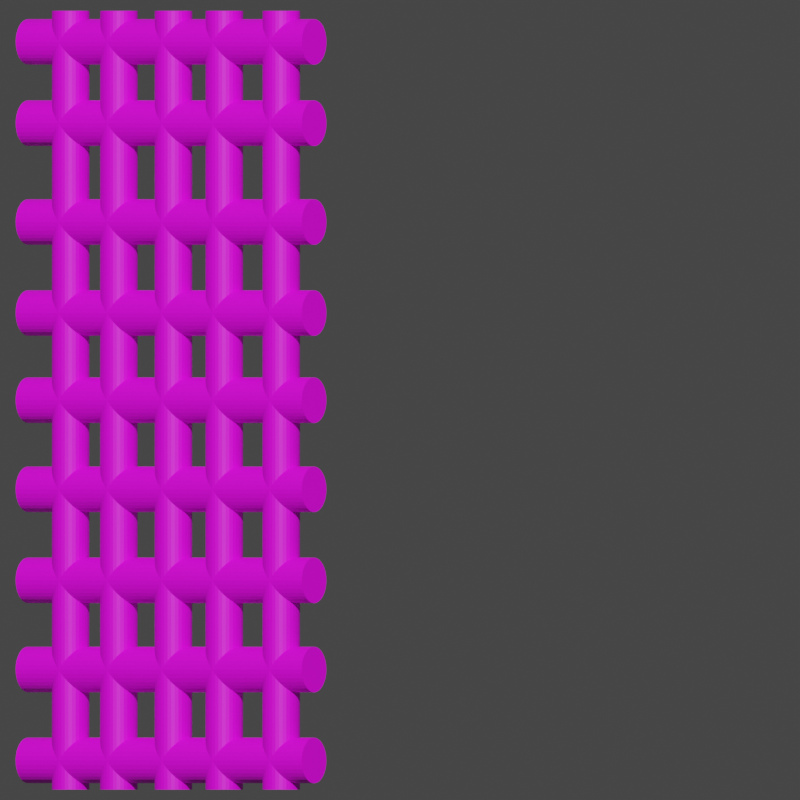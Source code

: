 # Source: dor.blend  (saved by Blender 3.4.6; exported with 4.5.12 LTS)
import bpy
from mathutils import Matrix  # noqa: F401  (used for matrix-valued properties, if any)

bpy.ops.wm.read_factory_settings(use_empty=True)
scene = bpy.context.scene
scene.name = 'Scene'

# ---- collections
col_collection = bpy.data.collections.new('Collection'); scene.collection.children.link(col_collection)

# ---- images (referenced by path relative to the original .blend; pixels are not part of the script)
import os
ASSET_DIR = os.environ.get("B2B_ASSET_DIR", "")  # directory of the original .blend (textures are referenced by path, not embedded)
HERE = os.path.dirname(os.path.abspath(__file__))  # packed textures are extracted next to this script under _unpacked/

def load_image(name, relpath, width, height, colorspace="sRGB"):
    """Load a texture the original file referenced (path relative to the .blend, or extracted next to this script)."""
    p = next((c for c in (os.path.join(HERE, relpath), os.path.join(ASSET_DIR, relpath)) if relpath and os.path.exists(c)), "")
    if p:
        img = bpy.data.images.load(p, check_existing=True)
        img.name = name
    else:  # same state as the original file: an image datablock whose file is absent (Cycles renders it pink)
        img = bpy.data.images.new(name, width, height)
        img.source = "FILE"
        img.filepath = "//" + (relpath or name)
    img.colorspace_settings.name = colorspace
    return img
img_0de74da3bcee217e5bac706608edf79f_jpg = load_image('0de74da3bcee217e5bac706608edf79f.jpg', '0de74da3bcee217e5bac706608edf79f.jpg', 1024, 1024, 'sRGB')

# ---- materials (node trees are filled in below, after node groups)
mat_13_001 = bpy.data.materials.new('13.001')

# ---- material node trees
mat_13_001.use_nodes = True; mat_13_001.node_tree.nodes.clear()
_N = mat_13_001.node_tree.nodes; _L = mat_13_001.node_tree.links
n0 = _N.new('ShaderNodeTexImage'); n0.name = 'Изображение-текстура'; n0.location = (-315, 315)
n0.image = img_0de74da3bcee217e5bac706608edf79f_jpg
n1 = _N.new('ShaderNodeOutputMaterial'); n1.name = 'Material Output'; n1.location = (500, 611)
n2 = _N.new('ShaderNodeBsdfPrincipled'); n2.name = 'Принципиальный BSDF'; n2.location = (10, 659)
n2.distribution = 'GGX'
n2.subsurface_method = 'RANDOM_WALK_SKIN'
n2.inputs[3].default_value = 1.45
n2.inputs[27].default_value = (0.0, 0.0, 0.0, 1.0)
n2.inputs[28].default_value = 1.0
_L.new(n0.outputs[0], n2.inputs[0])
_L.new(n2.outputs[0], n1.inputs[0])
n1.is_active_output = True

# ---- world
world_world = bpy.data.worlds.new('World'); scene.world = world_world
world_world.use_nodes = True; world_world.node_tree.nodes.clear()
_N = world_world.node_tree.nodes; _L = world_world.node_tree.links
n0 = _N.new('ShaderNodeOutputWorld'); n0.name = 'World Output'; n0.location = (300, 300)
n1 = _N.new('ShaderNodeBackground'); n1.name = 'Background'; n1.location = (10, 300)
n1.inputs[0].default_value = (0.05088, 0.05088, 0.05088, 1.0)
_L.new(n1.outputs[0], n0.inputs[0])
n0.is_active_output = True
world_world.color = (0.05088, 0.05088, 0.05088)
world_world.use_sun_shadow = False
world_world.sun_shadow_jitter_overblur = 0.0

# ---- cameras
cam_camera = bpy.data.cameras.new('Camera')
cam_camera.type = 'ORTHO'
cam_camera.clip_end = 100.0
cam_camera.ortho_scale = 0.2

# ---- lights
light_light = bpy.data.lights.new('Light', 'POINT')
light_light.transmission_factor = 0.0
light_light.energy = 1000.0
light_light.shadow_soft_size = 0.1
light_light.shadow_maximum_resolution = 0.006
light_light.use_absolute_resolution = True

# ---- meshes
me_012 = bpy.data.meshes.new('Цилиндр.012')
me_012.from_pydata([(0.0, 1.0, -1.0), (0.0, 1.0, 1.0), (0.1951, 0.9808, -1.0), (0.1951, 0.9808, 1.0), (0.3827, 0.9239, -1.0), (0.3827, 0.9239, 1.0), (0.5556, 0.8315, -1.0), (0.5556, 0.8315, 1.0), (0.7071, 0.7071, -1.0), (0.7071, 0.7071, 1.0), (0.8315, 0.5556, -1.0), (0.8315, 0.5556, 1.0), (0.9239, 0.3827, -1.0), (0.9239, 0.3827, 1.0), (0.9808, 0.1951, -1.0), (0.9808, 0.1951, 1.0), (1.0, 0.0, -1.0), (1.0, 0.0, 1.0), (0.9808, -0.1951, -1.0), (0.9808, -0.1951, 1.0), (0.9239, -0.3827, -1.0), (0.9239, -0.3827, 1.0), (0.8315, -0.5556, -1.0), (0.8315, -0.5556, 1.0), (0.7071, -0.7071, -1.0), (0.7071, -0.7071, 1.0), (0.5556, -0.8315, -1.0), (0.5556, -0.8315, 1.0), (0.3827, -0.9239, -1.0), (0.3827, -0.9239, 1.0), (0.1951, -0.9808, -1.0), (0.1951, -0.9808, 1.0), (0.0, -1.0, -1.0), (0.0, -1.0, 1.0), (-0.1951, -0.9808, -1.0), (-0.1951, -0.9808, 1.0), (-0.3827, -0.9239, -1.0), (-0.3827, -0.9239, 1.0), (-0.5556, -0.8315, -1.0), (-0.5556, -0.8315, 1.0), (-0.7071, -0.7071, -1.0), (-0.7071, -0.7071, 1.0), (-0.8315, -0.5556, -1.0), (-0.8315, -0.5556, 1.0), (-0.9239, -0.3827, -1.0), (-0.9239, -0.3827, 1.0), (-0.9808, -0.1951, -1.0), (-0.9808, -0.1951, 1.0), (-1.0, 0.0, -1.0), (-1.0, 0.0, 1.0), (-0.9808, 0.1951, -1.0), (-0.9808, 0.1951, 1.0), (-0.9239, 0.3827, -1.0), (-0.9239, 0.3827, 1.0), (-0.8315, 0.5556, -1.0), (-0.8315, 0.5556, 1.0), (-0.7071, 0.7071, -1.0), (-0.7071, 0.7071, 1.0), (-0.5556, 0.8315, -1.0), (-0.5556, 0.8315, 1.0), (-0.3827, 0.9239, -1.0), (-0.3827, 0.9239, 1.0), (-0.1951, 0.9808, -1.0), (-0.1951, 0.9808, 1.0), (-5.139e-15, 17.1, -0.6019), (2.455e-15, -17.1, -0.6019), (0.1951, 17.1, -0.6038), (0.1951, -17.1, -0.6038), (0.3827, 17.1, -0.6095), (0.3827, -17.1, -0.6095), (0.5556, 17.1, -0.6187), (0.5556, -17.1, -0.6187), (0.7071, 17.1, -0.6311), (0.7071, -17.1, -0.6311), (0.8315, 17.1, -0.6462), (0.8315, -17.1, -0.6462), (0.9239, 17.1, -0.6634), (0.9239, -17.1, -0.6634), (0.9808, 17.1, -0.6821), (0.9808, -17.1, -0.6821), (1.0, 17.1, -0.7015), (1.0, -17.1, -0.7015), (0.9808, 17.1, -0.7209), (0.9808, -17.1, -0.7209), (0.9239, 17.1, -0.7396), (0.9239, -17.1, -0.7396), (0.8315, 17.1, -0.7568), (0.8315, -17.1, -0.7568), (0.7071, 17.1, -0.7719), (0.7071, -17.1, -0.7719), (0.5556, 17.1, -0.7843), (0.5556, -17.1, -0.7843), (0.3827, 17.1, -0.7935), (0.3827, -17.1, -0.7935), (0.1951, 17.1, -0.7992), (0.1951, -17.1, -0.7992), (-5.583e-15, 17.1, -0.8011), (2.011e-15, -17.1, -0.8011), (-0.1951, 17.1, -0.7992), (-0.1951, -17.1, -0.7992), (-0.3827, 17.1, -0.7935), (-0.3827, -17.1, -0.7935), (-0.5556, 17.1, -0.7843), (-0.5556, -17.1, -0.7843), (-0.7071, 17.1, -0.7719), (-0.7071, -17.1, -0.7719), (-0.8315, 17.1, -0.7568), (-0.8315, -17.1, -0.7568), (-0.9239, 17.1, -0.7396), (-0.9239, -17.1, -0.7396), (-0.9808, 17.1, -0.7209), (-0.9808, -17.1, -0.7209), (-1.0, 17.1, -0.7015), (-1.0, -17.1, -0.7015), (-0.9808, 17.1, -0.6821), (-0.9808, -17.1, -0.6821), (-0.9239, 17.1, -0.6634), (-0.9239, -17.1, -0.6634), (-0.8315, 17.1, -0.6462), (-0.8315, -17.1, -0.6462), (-0.7071, 17.1, -0.6311), (-0.7071, -17.1, -0.6311), (-0.5556, 17.1, -0.6187), (-0.5556, -17.1, -0.6187), (-0.3827, 17.1, -0.6095), (-0.3827, -17.1, -0.6095), (-0.1951, 17.1, -0.6038), (-0.1951, -17.1, -0.6038), (-4.387e-15, 17.1, -0.2647), (3.207e-15, -17.1, -0.2647), (0.1951, 17.1, -0.2667), (0.1951, -17.1, -0.2667), (0.3827, 17.1, -0.2723), (0.3827, -17.1, -0.2723), (0.5556, 17.1, -0.2815), (0.5556, -17.1, -0.2815), (0.7071, 17.1, -0.2939), (0.7071, -17.1, -0.2939), (0.8315, 17.1, -0.309), (0.8315, -17.1, -0.309), (0.9239, 17.1, -0.3262), (0.9239, -17.1, -0.3262), (0.9808, 17.1, -0.3449), (0.9808, -17.1, -0.3449), (1.0, 17.1, -0.3643), (1.0, -17.1, -0.3643), (0.9808, 17.1, -0.3838), (0.9808, -17.1, -0.3838), (0.9239, 17.1, -0.4025), (0.9239, -17.1, -0.4025), (0.8315, 17.1, -0.4197), (0.8315, -17.1, -0.4197), (0.7071, 17.1, -0.4348), (0.7071, -17.1, -0.4348), (0.5556, 17.1, -0.4472), (0.5556, -17.1, -0.4472), (0.3827, 17.1, -0.4564), (0.3827, -17.1, -0.4564), (0.1951, 17.1, -0.462), (0.1951, -17.1, -0.462), (-4.831e-15, 17.1, -0.4639), (2.762e-15, -17.1, -0.4639), (-0.1951, 17.1, -0.462), (-0.1951, -17.1, -0.462), (-0.3827, 17.1, -0.4564), (-0.3827, -17.1, -0.4564), (-0.5556, 17.1, -0.4472), (-0.5556, -17.1, -0.4472), (-0.7071, 17.1, -0.4348), (-0.7071, -17.1, -0.4348), (-0.8315, 17.1, -0.4197), (-0.8315, -17.1, -0.4197), (-0.9239, 17.1, -0.4025), (-0.9239, -17.1, -0.4025), (-0.9808, 17.1, -0.3838), (-0.9808, -17.1, -0.3838), (-1.0, 17.1, -0.3643), (-1.0, -17.1, -0.3643), (-0.9808, 17.1, -0.3449), (-0.9808, -17.1, -0.3449), (-0.9239, 17.1, -0.3262), (-0.9239, -17.1, -0.3262), (-0.8315, 17.1, -0.309), (-0.8315, -17.1, -0.309), (-0.7071, 17.1, -0.2939), (-0.7071, -17.1, -0.2939), (-0.5556, 17.1, -0.2815), (-0.5556, -17.1, -0.2815), (-0.3827, 17.1, -0.2723), (-0.3827, -17.1, -0.2723), (-0.1951, 17.1, -0.2667), (-0.1951, -17.1, -0.2667), (-3.537e-15, 17.1, 0.1165), (4.057e-15, -17.1, 0.1165), (0.1951, 17.1, 0.1146), (0.1951, -17.1, 0.1146), (0.3827, 17.1, 0.109), (0.3827, -17.1, 0.109), (0.5556, 17.1, 0.09976), (0.5556, -17.1, 0.09976), (0.7071, 17.1, 0.08737), (0.7071, -17.1, 0.08737), (0.8315, 17.1, 0.07228), (0.8315, -17.1, 0.07228), (0.9239, 17.1, 0.05506), (0.9239, -17.1, 0.05506), (0.9808, 17.1, 0.03638), (0.9808, -17.1, 0.03638), (1.0, 17.1, 0.01695), (1.0, -17.1, 0.01695), (0.9808, 17.1, -0.002484), (0.9808, -17.1, -0.002484), (0.9239, 17.1, -0.02117), (0.9239, -17.1, -0.02117), (0.8315, 17.1, -0.03839), (0.8315, -17.1, -0.03839), (0.7071, 17.1, -0.05348), (0.7071, -17.1, -0.05348), (0.5556, 17.1, -0.06587), (0.5556, -17.1, -0.06587), (0.3827, 17.1, -0.07507), (0.3827, -17.1, -0.07507), (0.1951, 17.1, -0.08074), (0.1951, -17.1, -0.08074), (-3.981e-15, 17.1, -0.08265), (3.613e-15, -17.1, -0.08265), (-0.1951, 17.1, -0.08074), (-0.1951, -17.1, -0.08074), (-0.3827, 17.1, -0.07507), (-0.3827, -17.1, -0.07507), (-0.5556, 17.1, -0.06587), (-0.5556, -17.1, -0.06587), (-0.7071, 17.1, -0.05348), (-0.7071, -17.1, -0.05348), (-0.8315, 17.1, -0.03839), (-0.8315, -17.1, -0.03839), (-0.9239, 17.1, -0.02117), (-0.9239, -17.1, -0.02117), (-0.9808, 17.1, -0.002484), (-0.9808, -17.1, -0.002484), (-1.0, 17.1, 0.01695), (-1.0, -17.1, 0.01695), (-0.9808, 17.1, 0.03638), (-0.9808, -17.1, 0.03638), (-0.9239, 17.1, 0.05506), (-0.9239, -17.1, 0.05506), (-0.8315, 17.1, 0.07228), (-0.8315, -17.1, 0.07228), (-0.7071, 17.1, 0.08737), (-0.7071, -17.1, 0.08737), (-0.5556, 17.1, 0.09976), (-0.5556, -17.1, 0.09976), (-0.3827, 17.1, 0.109), (-0.3827, -17.1, 0.109), (-0.1951, 17.1, 0.1146), (-0.1951, -17.1, 0.1146), (-2.744e-15, 17.1, 0.4724), (4.85e-15, -17.1, 0.4724), (0.1951, 17.1, 0.4705), (0.1951, -17.1, 0.4705), (0.3827, 17.1, 0.4648), (0.3827, -17.1, 0.4648), (0.5556, 17.1, 0.4556), (0.5556, -17.1, 0.4556), (0.7071, 17.1, 0.4432), (0.7071, -17.1, 0.4432), (0.8315, 17.1, 0.4282), (0.8315, -17.1, 0.4282), (0.9239, 17.1, 0.4109), (0.9239, -17.1, 0.4109), (0.9808, 17.1, 0.3923), (0.9808, -17.1, 0.3923), (1.0, 17.1, 0.3728), (1.0, -17.1, 0.3728), (0.9808, 17.1, 0.3534), (0.9808, -17.1, 0.3534), (0.9239, 17.1, 0.3347), (0.9239, -17.1, 0.3347), (0.8315, 17.1, 0.3175), (0.8315, -17.1, 0.3175), (0.7071, 17.1, 0.3024), (0.7071, -17.1, 0.3024), (0.5556, 17.1, 0.29), (0.5556, -17.1, 0.29), (0.3827, 17.1, 0.2808), (0.3827, -17.1, 0.2808), (0.1951, 17.1, 0.2751), (0.1951, -17.1, 0.2751), (-3.188e-15, 17.1, 0.2732), (4.406e-15, -17.1, 0.2732), (-0.1951, 17.1, 0.2751), (-0.1951, -17.1, 0.2751), (-0.3827, 17.1, 0.2808), (-0.3827, -17.1, 0.2808), (-0.5556, 17.1, 0.29), (-0.5556, -17.1, 0.29), (-0.7071, 17.1, 0.3024), (-0.7071, -17.1, 0.3024), (-0.8315, 17.1, 0.3175), (-0.8315, -17.1, 0.3175), (-0.9239, 17.1, 0.3347), (-0.9239, -17.1, 0.3347), (-0.9808, 17.1, 0.3534), (-0.9808, -17.1, 0.3534), (-1.0, 17.1, 0.3728), (-1.0, -17.1, 0.3728), (-0.9808, 17.1, 0.3923), (-0.9808, -17.1, 0.3923), (-0.9239, 17.1, 0.4109), (-0.9239, -17.1, 0.4109), (-0.8315, 17.1, 0.4282), (-0.8315, -17.1, 0.4282), (-0.7071, 17.1, 0.4432), (-0.7071, -17.1, 0.4432), (-0.5556, 17.1, 0.4556), (-0.5556, -17.1, 0.4556), (-0.3827, 17.1, 0.4648), (-0.3827, -17.1, 0.4648), (-0.1951, 17.1, 0.4705), (-0.1951, -17.1, 0.4705), (-1.856e-15, 17.1, 0.8707), (5.738e-15, -17.1, 0.8707), (0.1951, 17.1, 0.8687), (0.1951, -17.1, 0.8687), (0.3827, 17.1, 0.8631), (0.3827, -17.1, 0.8631), (0.5556, 17.1, 0.8539), (0.5556, -17.1, 0.8539), (0.7071, 17.1, 0.8415), (0.7071, -17.1, 0.8415), (0.8315, 17.1, 0.8264), (0.8315, -17.1, 0.8264), (0.9239, 17.1, 0.8092), (0.9239, -17.1, 0.8092), (0.9808, 17.1, 0.7905), (0.9808, -17.1, 0.7905), (1.0, 17.1, 0.7711), (1.0, -17.1, 0.7711), (0.9808, 17.1, 0.7516), (0.9808, -17.1, 0.7516), (0.9239, 17.1, 0.7329), (0.9239, -17.1, 0.7329), (0.8315, 17.1, 0.7157), (0.8315, -17.1, 0.7157), (0.7071, 17.1, 0.7006), (0.7071, -17.1, 0.7006), (0.5556, 17.1, 0.6882), (0.5556, -17.1, 0.6882), (0.3827, 17.1, 0.679), (0.3827, -17.1, 0.679), (0.1951, 17.1, 0.6734), (0.1951, -17.1, 0.6734), (-2.3e-15, 17.1, 0.6715), (5.294e-15, -17.1, 0.6715), (-0.1951, 17.1, 0.6734), (-0.1951, -17.1, 0.6734), (-0.3827, 17.1, 0.679), (-0.3827, -17.1, 0.679), (-0.5556, 17.1, 0.6882), (-0.5556, -17.1, 0.6882), (-0.7071, 17.1, 0.7006), (-0.7071, -17.1, 0.7006), (-0.8315, 17.1, 0.7157), (-0.8315, -17.1, 0.7157), (-0.9239, 17.1, 0.7329), (-0.9239, -17.1, 0.7329), (-0.9808, 17.1, 0.7516), (-0.9808, -17.1, 0.7516), (-1.0, 17.1, 0.7711), (-1.0, -17.1, 0.7711), (-0.9808, 17.1, 0.7905), (-0.9808, -17.1, 0.7905), (-0.9239, 17.1, 0.8092), (-0.9239, -17.1, 0.8092), (-0.8315, 17.1, 0.8264), (-0.8315, -17.1, 0.8264), (-0.7071, 17.1, 0.8415), (-0.7071, -17.1, 0.8415), (-0.5556, 17.1, 0.8539), (-0.5556, -17.1, 0.8539), (-0.3827, 17.1, 0.8631), (-0.3827, -17.1, 0.8631), (-0.1951, 17.1, 0.8687), (-0.1951, -17.1, 0.8687), (3.495e-15, -14.74, -1.0), (3.495e-15, -14.74, 1.0), (0.1951, -14.76, -1.0), (0.1951, -14.76, 1.0), (0.3827, -14.81, -1.0), (0.3827, -14.81, 1.0), (0.5556, -14.91, -1.0), (0.5556, -14.91, 1.0), (0.7071, -15.03, -1.0), (0.7071, -15.03, 1.0), (0.8315, -15.18, -1.0), (0.8315, -15.18, 1.0), (0.9239, -15.36, -1.0), (0.9239, -15.36, 1.0), (0.9808, -15.54, -1.0), (0.9808, -15.54, 1.0), (1.0, -15.74, -1.0), (1.0, -15.74, 1.0), (0.9808, -15.93, -1.0), (0.9808, -15.93, 1.0), (0.9239, -16.12, -1.0), (0.9239, -16.12, 1.0), (0.8315, -16.29, -1.0), (0.8315, -16.29, 1.0), (0.7071, -16.45, -1.0), (0.7071, -16.45, 1.0), (0.5556, -16.57, -1.0), (0.5556, -16.57, 1.0), (0.3827, -16.66, -1.0), (0.3827, -16.66, 1.0), (0.1951, -16.72, -1.0), (0.1951, -16.72, 1.0), (3.495e-15, -16.74, -1.0), (3.495e-15, -16.74, 1.0), (-0.1951, -16.72, -1.0), (-0.1951, -16.72, 1.0), (-0.3827, -16.66, -1.0), (-0.3827, -16.66, 1.0), (-0.5556, -16.57, -1.0), (-0.5556, -16.57, 1.0), (-0.7071, -16.45, -1.0), (-0.7071, -16.45, 1.0), (-0.8315, -16.29, -1.0), (-0.8315, -16.29, 1.0), (-0.9239, -16.12, -1.0), (-0.9239, -16.12, 1.0), (-0.9808, -15.93, -1.0), (-0.9808, -15.93, 1.0), (-1.0, -15.74, -1.0), (-1.0, -15.74, 1.0), (-0.9808, -15.54, -1.0), (-0.9808, -15.54, 1.0), (-0.9239, -15.36, -1.0), (-0.9239, -15.36, 1.0), (-0.8315, -15.18, -1.0), (-0.8315, -15.18, 1.0), (-0.7071, -15.03, -1.0), (-0.7071, -15.03, 1.0), (-0.5556, -14.91, -1.0), (-0.5556, -14.91, 1.0), (-0.3827, -14.81, -1.0), (-0.3827, -14.81, 1.0), (-0.1951, -14.76, -1.0), (-0.1951, -14.76, 1.0), (-3.514e-15, 16.82, -1.0), (-3.514e-15, 16.82, 1.0), (0.1951, 16.8, -1.0), (0.1951, 16.8, 1.0), (0.3827, 16.75, -1.0), (0.3827, 16.75, 1.0), (0.5556, 16.66, -1.0), (0.5556, 16.66, 1.0), (0.7071, 16.53, -1.0), (0.7071, 16.53, 1.0), (0.8315, 16.38, -1.0), (0.8315, 16.38, 1.0), (0.9239, 16.21, -1.0), (0.9239, 16.21, 1.0), (0.9808, 16.02, -1.0), (0.9808, 16.02, 1.0), (1.0, 15.82, -1.0), (1.0, 15.82, 1.0), (0.9808, 15.63, -1.0), (0.9808, 15.63, 1.0), (0.9239, 15.44, -1.0), (0.9239, 15.44, 1.0), (0.8315, 15.27, -1.0), (0.8315, 15.27, 1.0), (0.7071, 15.12, -1.0), (0.7071, 15.12, 1.0), (0.5556, 14.99, -1.0), (0.5556, 14.99, 1.0), (0.3827, 14.9, -1.0), (0.3827, 14.9, 1.0), (0.1951, 14.84, -1.0), (0.1951, 14.84, 1.0), (-3.514e-15, 14.82, -1.0), (-3.514e-15, 14.82, 1.0), (-0.1951, 14.84, -1.0), (-0.1951, 14.84, 1.0), (-0.3827, 14.9, -1.0), (-0.3827, 14.9, 1.0), (-0.5556, 14.99, -1.0), (-0.5556, 14.99, 1.0), (-0.7071, 15.12, -1.0), (-0.7071, 15.12, 1.0), (-0.8315, 15.27, -1.0), (-0.8315, 15.27, 1.0), (-0.9239, 15.44, -1.0), (-0.9239, 15.44, 1.0), (-0.9808, 15.63, -1.0), (-0.9808, 15.63, 1.0), (-1.0, 15.82, -1.0), (-1.0, 15.82, 1.0), (-0.9808, 16.02, -1.0), (-0.9808, 16.02, 1.0), (-0.9239, 16.21, -1.0), (-0.9239, 16.21, 1.0), (-0.8315, 16.38, -1.0), (-0.8315, 16.38, 1.0), (-0.7071, 16.53, -1.0), (-0.7071, 16.53, 1.0), (-0.5556, 16.66, -1.0), (-0.5556, 16.66, 1.0), (-0.3827, 16.75, -1.0), (-0.3827, 16.75, 1.0), (-0.1951, 16.8, -1.0), (-0.1951, 16.8, 1.0), (-1.757e-15, 8.912, -1.0), (-1.757e-15, 8.912, 1.0), (0.1951, 8.893, -1.0), (0.1951, 8.893, 1.0), (0.3827, 8.836, -1.0), (0.3827, 8.836, 1.0), (0.5556, 8.743, -1.0), (0.5556, 8.743, 1.0), (0.7071, 8.619, -1.0), (0.7071, 8.619, 1.0), (0.8315, 8.467, -1.0), (0.8315, 8.467, 1.0), (0.9239, 8.295, -1.0), (0.9239, 8.295, 1.0), (0.9808, 8.107, -1.0), (0.9808, 8.107, 1.0), (1.0, 7.912, -1.0), (1.0, 7.912, 1.0), (0.9808, 7.717, -1.0), (0.9808, 7.717, 1.0), (0.9239, 7.529, -1.0), (0.9239, 7.529, 1.0), (0.8315, 7.356, -1.0), (0.8315, 7.356, 1.0), (0.7071, 7.205, -1.0), (0.7071, 7.205, 1.0), (0.5556, 7.08, -1.0), (0.5556, 7.08, 1.0), (0.3827, 6.988, -1.0), (0.3827, 6.988, 1.0), (0.1951, 6.931, -1.0), (0.1951, 6.931, 1.0), (-1.757e-15, 6.912, -1.0), (-1.757e-15, 6.912, 1.0), (-0.1951, 6.931, -1.0), (-0.1951, 6.931, 1.0), (-0.3827, 6.988, -1.0), (-0.3827, 6.988, 1.0), (-0.5556, 7.08, -1.0), (-0.5556, 7.08, 1.0), (-0.7071, 7.205, -1.0), (-0.7071, 7.205, 1.0), (-0.8315, 7.356, -1.0), (-0.8315, 7.356, 1.0), (-0.9239, 7.529, -1.0), (-0.9239, 7.529, 1.0), (-0.9808, 7.717, -1.0), (-0.9808, 7.717, 1.0), (-1.0, 7.912, -1.0), (-1.0, 7.912, 1.0), (-0.9808, 8.107, -1.0), (-0.9808, 8.107, 1.0), (-0.9239, 8.295, -1.0), (-0.9239, 8.295, 1.0), (-0.8315, 8.467, -1.0), (-0.8315, 8.467, 1.0), (-0.7071, 8.619, -1.0), (-0.7071, 8.619, 1.0), (-0.5556, 8.743, -1.0), (-0.5556, 8.743, 1.0), (-0.3827, 8.836, -1.0), (-0.3827, 8.836, 1.0), (-0.1951, 8.893, -1.0), (-0.1951, 8.893, 1.0), (1.738e-15, -6.827, -1.0), (1.738e-15, -6.827, 1.0), (0.1951, -6.846, -1.0), (0.1951, -6.846, 1.0), (0.3827, -6.903, -1.0), (0.3827, -6.903, 1.0), (0.5556, -6.995, -1.0), (0.5556, -6.995, 1.0), (0.7071, -7.12, -1.0), (0.7071, -7.12, 1.0), (0.8315, -7.271, -1.0), (0.8315, -7.271, 1.0), (0.9239, -7.444, -1.0), (0.9239, -7.444, 1.0), (0.9808, -7.632, -1.0), (0.9808, -7.632, 1.0), (1.0, -7.827, -1.0), (1.0, -7.827, 1.0), (0.9808, -8.022, -1.0), (0.9808, -8.022, 1.0), (0.9239, -8.209, -1.0), (0.9239, -8.209, 1.0), (0.8315, -8.382, -1.0), (0.8315, -8.382, 1.0), (0.7071, -8.534, -1.0), (0.7071, -8.534, 1.0), (0.5556, -8.658, -1.0), (0.5556, -8.658, 1.0), (0.3827, -8.751, -1.0), (0.3827, -8.751, 1.0), (0.1951, -8.808, -1.0), (0.1951, -8.808, 1.0), (1.738e-15, -8.827, -1.0), (1.738e-15, -8.827, 1.0), (-0.1951, -8.808, -1.0), (-0.1951, -8.808, 1.0), (-0.3827, -8.751, -1.0), (-0.3827, -8.751, 1.0), (-0.5556, -8.658, -1.0), (-0.5556, -8.658, 1.0), (-0.7071, -8.534, -1.0), (-0.7071, -8.534, 1.0), (-0.8315, -8.382, -1.0), (-0.8315, -8.382, 1.0), (-0.9239, -8.209, -1.0), (-0.9239, -8.209, 1.0), (-0.9808, -8.022, -1.0), (-0.9808, -8.022, 1.0), (-1.0, -7.827, -1.0), (-1.0, -7.827, 1.0), (-0.9808, -7.632, -1.0), (-0.9808, -7.632, 1.0), (-0.9239, -7.444, -1.0), (-0.9239, -7.444, 1.0), (-0.8315, -7.271, -1.0), (-0.8315, -7.271, 1.0), (-0.7071, -7.12, -1.0), (-0.7071, -7.12, 1.0), (-0.5556, -6.995, -1.0), (-0.5556, -6.995, 1.0), (-0.3827, -6.903, -1.0), (-0.3827, -6.903, 1.0), (-0.1951, -6.846, -1.0), (-0.1951, -6.846, 1.0), (2.701e-15, -11.17, -1.0), (2.701e-15, -11.17, 1.0), (0.1951, -11.18, -1.0), (0.1951, -11.18, 1.0), (0.3827, -11.24, -1.0), (0.3827, -11.24, 1.0), (0.5556, -11.33, -1.0), (0.5556, -11.33, 1.0), (0.7071, -11.46, -1.0), (0.7071, -11.46, 1.0), (0.8315, -11.61, -1.0), (0.8315, -11.61, 1.0), (0.9239, -11.78, -1.0), (0.9239, -11.78, 1.0), (0.9808, -11.97, -1.0), (0.9808, -11.97, 1.0), (1.0, -12.17, -1.0), (1.0, -12.17, 1.0), (0.9808, -12.36, -1.0), (0.9808, -12.36, 1.0), (0.9239, -12.55, -1.0), (0.9239, -12.55, 1.0), (0.8315, -12.72, -1.0), (0.8315, -12.72, 1.0), (0.7071, -12.87, -1.0), (0.7071, -12.87, 1.0), (0.5556, -13.0, -1.0), (0.5556, -13.0, 1.0), (0.3827, -13.09, -1.0), (0.3827, -13.09, 1.0), (0.1951, -13.15, -1.0), (0.1951, -13.15, 1.0), (2.701e-15, -13.17, -1.0), (2.701e-15, -13.17, 1.0), (-0.1951, -13.15, -1.0), (-0.1951, -13.15, 1.0), (-0.3827, -13.09, -1.0), (-0.3827, -13.09, 1.0), (-0.5556, -13.0, -1.0), (-0.5556, -13.0, 1.0), (-0.7071, -12.87, -1.0), (-0.7071, -12.87, 1.0), (-0.8315, -12.72, -1.0), (-0.8315, -12.72, 1.0), (-0.9239, -12.55, -1.0), (-0.9239, -12.55, 1.0), (-0.9808, -12.36, -1.0), (-0.9808, -12.36, 1.0), (-1.0, -12.17, -1.0), (-1.0, -12.17, 1.0), (-0.9808, -11.97, -1.0), (-0.9808, -11.97, 1.0), (-0.9239, -11.78, -1.0), (-0.9239, -11.78, 1.0), (-0.8315, -11.61, -1.0), (-0.8315, -11.61, 1.0), (-0.7071, -11.46, -1.0), (-0.7071, -11.46, 1.0), (-0.5556, -11.33, -1.0), (-0.5556, -11.33, 1.0), (-0.3827, -11.24, -1.0), (-0.3827, -11.24, 1.0), (-0.1951, -11.18, -1.0), (-0.1951, -11.18, 1.0), (8.501e-16, -2.828, -1.0), (8.501e-16, -2.828, 1.0), (0.1951, -2.848, -1.0), (0.1951, -2.848, 1.0), (0.3827, -2.904, -1.0), (0.3827, -2.904, 1.0), (0.5556, -2.997, -1.0), (0.5556, -2.997, 1.0), (0.7071, -3.121, -1.0), (0.7071, -3.121, 1.0), (0.8315, -3.273, -1.0), (0.8315, -3.273, 1.0), (0.9239, -3.446, -1.0), (0.9239, -3.446, 1.0), (0.9808, -3.633, -1.0), (0.9808, -3.633, 1.0), (1.0, -3.828, -1.0), (1.0, -3.828, 1.0), (0.9808, -4.023, -1.0), (0.9808, -4.023, 1.0), (0.9239, -4.211, -1.0), (0.9239, -4.211, 1.0), (0.8315, -4.384, -1.0), (0.8315, -4.384, 1.0), (0.7071, -4.535, -1.0), (0.7071, -4.535, 1.0), (0.5556, -4.66, -1.0), (0.5556, -4.66, 1.0), (0.3827, -4.752, -1.0), (0.3827, -4.752, 1.0), (0.1951, -4.809, -1.0), (0.1951, -4.809, 1.0), (8.501e-16, -4.828, -1.0), (8.501e-16, -4.828, 1.0), (-0.1951, -4.809, -1.0), (-0.1951, -4.809, 1.0), (-0.3827, -4.752, -1.0), (-0.3827, -4.752, 1.0), (-0.5556, -4.66, -1.0), (-0.5556, -4.66, 1.0), (-0.7071, -4.535, -1.0), (-0.7071, -4.535, 1.0), (-0.8315, -4.384, -1.0), (-0.8315, -4.384, 1.0), (-0.9239, -4.211, -1.0), (-0.9239, -4.211, 1.0), (-0.9808, -4.023, -1.0), (-0.9808, -4.023, 1.0), (-1.0, -3.828, -1.0), (-1.0, -3.828, 1.0), (-0.9808, -3.633, -1.0), (-0.9808, -3.633, 1.0), (-0.9239, -3.446, -1.0), (-0.9239, -3.446, 1.0), (-0.8315, -3.273, -1.0), (-0.8315, -3.273, 1.0), (-0.7071, -3.121, -1.0), (-0.7071, -3.121, 1.0), (-0.5556, -2.997, -1.0), (-0.5556, -2.997, 1.0), (-0.3827, -2.904, -1.0), (-0.3827, -2.904, 1.0), (-0.1951, -2.848, -1.0), (-0.1951, -2.848, 1.0), (-8.689e-16, 4.913, -1.0), (-8.689e-16, 4.913, 1.0), (0.1951, 4.894, -1.0), (0.1951, 4.894, 1.0), (0.3827, 4.837, -1.0), (0.3827, 4.837, 1.0), (0.5556, 4.745, -1.0), (0.5556, 4.745, 1.0), (0.7071, 4.62, -1.0), (0.7071, 4.62, 1.0), (0.8315, 4.469, -1.0), (0.8315, 4.469, 1.0), (0.9239, 4.296, -1.0), (0.9239, 4.296, 1.0), (0.9808, 4.108, -1.0), (0.9808, 4.108, 1.0), (1.0, 3.913, -1.0), (1.0, 3.913, 1.0), (0.9808, 3.718, -1.0), (0.9808, 3.718, 1.0), (0.9239, 3.531, -1.0), (0.9239, 3.531, 1.0), (0.8315, 3.358, -1.0), (0.8315, 3.358, 1.0), (0.7071, 3.206, -1.0), (0.7071, 3.206, 1.0), (0.5556, 3.082, -1.0), (0.5556, 3.082, 1.0), (0.3827, 2.99, -1.0), (0.3827, 2.99, 1.0), (0.1951, 2.933, -1.0), (0.1951, 2.933, 1.0), (-8.689e-16, 2.913, -1.0), (-8.689e-16, 2.913, 1.0), (-0.1951, 2.933, -1.0), (-0.1951, 2.933, 1.0), (-0.3827, 2.99, -1.0), (-0.3827, 2.99, 1.0), (-0.5556, 3.082, -1.0), (-0.5556, 3.082, 1.0), (-0.7071, 3.206, -1.0), (-0.7071, 3.206, 1.0), (-0.8315, 3.358, -1.0), (-0.8315, 3.358, 1.0), (-0.9239, 3.531, -1.0), (-0.9239, 3.531, 1.0), (-0.9808, 3.718, -1.0), (-0.9808, 3.718, 1.0), (-1.0, 3.913, -1.0), (-1.0, 3.913, 1.0), (-0.9808, 4.108, -1.0), (-0.9808, 4.108, 1.0), (-0.9239, 4.296, -1.0), (-0.9239, 4.296, 1.0), (-0.8315, 4.469, -1.0), (-0.8315, 4.469, 1.0), (-0.7071, 4.62, -1.0), (-0.7071, 4.62, 1.0), (-0.5556, 4.745, -1.0), (-0.5556, 4.745, 1.0), (-0.3827, 4.837, -1.0), (-0.3827, 4.837, 1.0), (-0.1951, 4.894, -1.0), (-0.1951, 4.894, 1.0), (-2.626e-15, 12.83, -1.0), (-2.626e-15, 12.83, 1.0), (0.1951, 12.81, -1.0), (0.1951, 12.81, 1.0), (0.3827, 12.75, -1.0), (0.3827, 12.75, 1.0), (0.5556, 12.66, -1.0), (0.5556, 12.66, 1.0), (0.7071, 12.53, -1.0), (0.7071, 12.53, 1.0), (0.8315, 12.38, -1.0), (0.8315, 12.38, 1.0), (0.9239, 12.21, -1.0), (0.9239, 12.21, 1.0), (0.9808, 12.02, -1.0), (0.9808, 12.02, 1.0), (1.0, 11.83, -1.0), (1.0, 11.83, 1.0), (0.9808, 11.63, -1.0), (0.9808, 11.63, 1.0), (0.9239, 11.44, -1.0), (0.9239, 11.44, 1.0), (0.8315, 11.27, -1.0), (0.8315, 11.27, 1.0), (0.7071, 11.12, -1.0), (0.7071, 11.12, 1.0), (0.5556, 10.99, -1.0), (0.5556, 10.99, 1.0), (0.3827, 10.9, -1.0), (0.3827, 10.9, 1.0), (0.1951, 10.84, -1.0), (0.1951, 10.84, 1.0), (-2.626e-15, 10.83, -1.0), (-2.626e-15, 10.83, 1.0), (-0.1951, 10.84, -1.0), (-0.1951, 10.84, 1.0), (-0.3827, 10.9, -1.0), (-0.3827, 10.9, 1.0), (-0.5556, 10.99, -1.0), (-0.5556, 10.99, 1.0), (-0.7071, 11.12, -1.0), (-0.7071, 11.12, 1.0), (-0.8315, 11.27, -1.0), (-0.8315, 11.27, 1.0), (-0.9239, 11.44, -1.0), (-0.9239, 11.44, 1.0), (-0.9808, 11.63, -1.0), (-0.9808, 11.63, 1.0), (-1.0, 11.83, -1.0), (-1.0, 11.83, 1.0), (-0.9808, 12.02, -1.0), (-0.9808, 12.02, 1.0), (-0.9239, 12.21, -1.0), (-0.9239, 12.21, 1.0), (-0.8315, 12.38, -1.0), (-0.8315, 12.38, 1.0), (-0.7071, 12.53, -1.0), (-0.7071, 12.53, 1.0), (-0.5556, 12.66, -1.0), (-0.5556, 12.66, 1.0), (-0.3827, 12.75, -1.0), (-0.3827, 12.75, 1.0), (-0.1951, 12.81, -1.0), (-0.1951, 12.81, 1.0)], [], [(0, 1, 3, 2), (2, 3, 5, 4), (4, 5, 7, 6), (6, 7, 9, 8), (8, 9, 11, 10), (10, 11, 13, 12), (12, 13, 15, 14), (14, 15, 17, 16), (16, 17, 19, 18), (18, 19, 21, 20), (20, 21, 23, 22), (22, 23, 25, 24), (24, 25, 27, 26), (26, 27, 29, 28), (28, 29, 31, 30), (30, 31, 33, 32), (32, 33, 35, 34), (34, 35, 37, 36), (36, 37, 39, 38), (38, 39, 41, 40), (40, 41, 43, 42), (42, 43, 45, 44), (44, 45, 47, 46), (46, 47, 49, 48), (48, 49, 51, 50), (50, 51, 53, 52), (52, 53, 55, 54), (54, 55, 57, 56), (56, 57, 59, 58), (58, 59, 61, 60), (3, 1, 63, 61, 59, 57, 55, 53, 51, 49, 47, 45, 43, 41, 39, 37, 35, 33, 31, 29, 27, 25, 23, 21, 19, 17, 15, 13, 11, 9, 7, 5), (60, 61, 63, 62), (62, 63, 1, 0), (0, 2, 4, 6, 8, 10, 12, 14, 16, 18, 20, 22, 24, 26, 28, 30, 32, 34, 36, 38, 40, 42, 44, 46, 48, 50, 52, 54, 56, 58, 60, 62), (64, 65, 67, 66), (66, 67, 69, 68), (68, 69, 71, 70), (70, 71, 73, 72), (72, 73, 75, 74), (74, 75, 77, 76), (76, 77, 79, 78), (78, 79, 81, 80), (80, 81, 83, 82), (82, 83, 85, 84), (84, 85, 87, 86), (86, 87, 89, 88), (88, 89, 91, 90), (90, 91, 93, 92), (92, 93, 95, 94), (94, 95, 97, 96), (96, 97, 99, 98), (98, 99, 101, 100), (100, 101, 103, 102), (102, 103, 105, 104), (104, 105, 107, 106), (106, 107, 109, 108), (108, 109, 111, 110), (110, 111, 113, 112), (112, 113, 115, 114), (114, 115, 117, 116), (116, 117, 119, 118), (118, 119, 121, 120), (120, 121, 123, 122), (122, 123, 125, 124), (67, 65, 127, 125, 123, 121, 119, 117, 115, 113, 111, 109, 107, 105, 103, 101, 99, 97, 95, 93, 91, 89, 87, 85, 83, 81, 79, 77, 75, 73, 71, 69), (124, 125, 127, 126), (126, 127, 65, 64), (64, 66, 68, 70, 72, 74, 76, 78, 80, 82, 84, 86, 88, 90, 92, 94, 96, 98, 100, 102, 104, 106, 108, 110, 112, 114, 116, 118, 120, 122, 124, 126), (128, 129, 131, 130), (130, 131, 133, 132), (132, 133, 135, 134), (134, 135, 137, 136), (136, 137, 139, 138), (138, 139, 141, 140), (140, 141, 143, 142), (142, 143, 145, 144), (144, 145, 147, 146), (146, 147, 149, 148), (148, 149, 151, 150), (150, 151, 153, 152), (152, 153, 155, 154), (154, 155, 157, 156), (156, 157, 159, 158), (158, 159, 161, 160), (160, 161, 163, 162), (162, 163, 165, 164), (164, 165, 167, 166), (166, 167, 169, 168), (168, 169, 171, 170), (170, 171, 173, 172), (172, 173, 175, 174), (174, 175, 177, 176), (176, 177, 179, 178), (178, 179, 181, 180), (180, 181, 183, 182), (182, 183, 185, 184), (184, 185, 187, 186), (186, 187, 189, 188), (131, 129, 191, 189, 187, 185, 183, 181, 179, 177, 175, 173, 171, 169, 167, 165, 163, 161, 159, 157, 155, 153, 151, 149, 147, 145, 143, 141, 139, 137, 135, 133), (188, 189, 191, 190), (190, 191, 129, 128), (128, 130, 132, 134, 136, 138, 140, 142, 144, 146, 148, 150, 152, 154, 156, 158, 160, 162, 164, 166, 168, 170, 172, 174, 176, 178, 180, 182, 184, 186, 188, 190), (192, 193, 195, 194), (194, 195, 197, 196), (196, 197, 199, 198), (198, 199, 201, 200), (200, 201, 203, 202), (202, 203, 205, 204), (204, 205, 207, 206), (206, 207, 209, 208), (208, 209, 211, 210), (210, 211, 213, 212), (212, 213, 215, 214), (214, 215, 217, 216), (216, 217, 219, 218), (218, 219, 221, 220), (220, 221, 223, 222), (222, 223, 225, 224), (224, 225, 227, 226), (226, 227, 229, 228), (228, 229, 231, 230), (230, 231, 233, 232), (232, 233, 235, 234), (234, 235, 237, 236), (236, 237, 239, 238), (238, 239, 241, 240), (240, 241, 243, 242), (242, 243, 245, 244), (244, 245, 247, 246), (246, 247, 249, 248), (248, 249, 251, 250), (250, 251, 253, 252), (195, 193, 255, 253, 251, 249, 247, 245, 243, 241, 239, 237, 235, 233, 231, 229, 227, 225, 223, 221, 219, 217, 215, 213, 211, 209, 207, 205, 203, 201, 199, 197), (252, 253, 255, 254), (254, 255, 193, 192), (192, 194, 196, 198, 200, 202, 204, 206, 208, 210, 212, 214, 216, 218, 220, 222, 224, 226, 228, 230, 232, 234, 236, 238, 240, 242, 244, 246, 248, 250, 252, 254), (256, 257, 259, 258), (258, 259, 261, 260), (260, 261, 263, 262), (262, 263, 265, 264), (264, 265, 267, 266), (266, 267, 269, 268), (268, 269, 271, 270), (270, 271, 273, 272), (272, 273, 275, 274), (274, 275, 277, 276), (276, 277, 279, 278), (278, 279, 281, 280), (280, 281, 283, 282), (282, 283, 285, 284), (284, 285, 287, 286), (286, 287, 289, 288), (288, 289, 291, 290), (290, 291, 293, 292), (292, 293, 295, 294), (294, 295, 297, 296), (296, 297, 299, 298), (298, 299, 301, 300), (300, 301, 303, 302), (302, 303, 305, 304), (304, 305, 307, 306), (306, 307, 309, 308), (308, 309, 311, 310), (310, 311, 313, 312), (312, 313, 315, 314), (314, 315, 317, 316), (259, 257, 319, 317, 315, 313, 311, 309, 307, 305, 303, 301, 299, 297, 295, 293, 291, 289, 287, 285, 283, 281, 279, 277, 275, 273, 271, 269, 267, 265, 263, 261), (316, 317, 319, 318), (318, 319, 257, 256), (256, 258, 260, 262, 264, 266, 268, 270, 272, 274, 276, 278, 280, 282, 284, 286, 288, 290, 292, 294, 296, 298, 300, 302, 304, 306, 308, 310, 312, 314, 316, 318), (320, 321, 323, 322), (322, 323, 325, 324), (324, 325, 327, 326), (326, 327, 329, 328), (328, 329, 331, 330), (330, 331, 333, 332), (332, 333, 335, 334), (334, 335, 337, 336), (336, 337, 339, 338), (338, 339, 341, 340), (340, 341, 343, 342), (342, 343, 345, 344), (344, 345, 347, 346), (346, 347, 349, 348), (348, 349, 351, 350), (350, 351, 353, 352), (352, 353, 355, 354), (354, 355, 357, 356), (356, 357, 359, 358), (358, 359, 361, 360), (360, 361, 363, 362), (362, 363, 365, 364), (364, 365, 367, 366), (366, 367, 369, 368), (368, 369, 371, 370), (370, 371, 373, 372), (372, 373, 375, 374), (374, 375, 377, 376), (376, 377, 379, 378), (378, 379, 381, 380), (323, 321, 383, 381, 379, 377, 375, 373, 371, 369, 367, 365, 363, 361, 359, 357, 355, 353, 351, 349, 347, 345, 343, 341, 339, 337, 335, 333, 331, 329, 327, 325), (380, 381, 383, 382), (382, 383, 321, 320), (320, 322, 324, 326, 328, 330, 332, 334, 336, 338, 340, 342, 344, 346, 348, 350, 352, 354, 356, 358, 360, 362, 364, 366, 368, 370, 372, 374, 376, 378, 380, 382), (384, 385, 387, 386), (386, 387, 389, 388), (388, 389, 391, 390), (390, 391, 393, 392), (392, 393, 395, 394), (394, 395, 397, 396), (396, 397, 399, 398), (398, 399, 401, 400), (400, 401, 403, 402), (402, 403, 405, 404), (404, 405, 407, 406), (406, 407, 409, 408), (408, 409, 411, 410), (410, 411, 413, 412), (412, 413, 415, 414), (414, 415, 417, 416), (416, 417, 419, 418), (418, 419, 421, 420), (420, 421, 423, 422), (422, 423, 425, 424), (424, 425, 427, 426), (426, 427, 429, 428), (428, 429, 431, 430), (430, 431, 433, 432), (432, 433, 435, 434), (434, 435, 437, 436), (436, 437, 439, 438), (438, 439, 441, 440), (440, 441, 443, 442), (442, 443, 445, 444), (387, 385, 447, 445, 443, 441, 439, 437, 435, 433, 431, 429, 427, 425, 423, 421, 419, 417, 415, 413, 411, 409, 407, 405, 403, 401, 399, 397, 395, 393, 391, 389), (444, 445, 447, 446), (446, 447, 385, 384), (384, 386, 388, 390, 392, 394, 396, 398, 400, 402, 404, 406, 408, 410, 412, 414, 416, 418, 420, 422, 424, 426, 428, 430, 432, 434, 436, 438, 440, 442, 444, 446), (448, 449, 451, 450), (450, 451, 453, 452), (452, 453, 455, 454), (454, 455, 457, 456), (456, 457, 459, 458), (458, 459, 461, 460), (460, 461, 463, 462), (462, 463, 465, 464), (464, 465, 467, 466), (466, 467, 469, 468), (468, 469, 471, 470), (470, 471, 473, 472), (472, 473, 475, 474), (474, 475, 477, 476), (476, 477, 479, 478), (478, 479, 481, 480), (480, 481, 483, 482), (482, 483, 485, 484), (484, 485, 487, 486), (486, 487, 489, 488), (488, 489, 491, 490), (490, 491, 493, 492), (492, 493, 495, 494), (494, 495, 497, 496), (496, 497, 499, 498), (498, 499, 501, 500), (500, 501, 503, 502), (502, 503, 505, 504), (504, 505, 507, 506), (506, 507, 509, 508), (451, 449, 511, 509, 507, 505, 503, 501, 499, 497, 495, 493, 491, 489, 487, 485, 483, 481, 479, 477, 475, 473, 471, 469, 467, 465, 463, 461, 459, 457, 455, 453), (508, 509, 511, 510), (510, 511, 449, 448), (448, 450, 452, 454, 456, 458, 460, 462, 464, 466, 468, 470, 472, 474, 476, 478, 480, 482, 484, 486, 488, 490, 492, 494, 496, 498, 500, 502, 504, 506, 508, 510), (512, 513, 515, 514), (514, 515, 517, 516), (516, 517, 519, 518), (518, 519, 521, 520), (520, 521, 523, 522), (522, 523, 525, 524), (524, 525, 527, 526), (526, 527, 529, 528), (528, 529, 531, 530), (530, 531, 533, 532), (532, 533, 535, 534), (534, 535, 537, 536), (536, 537, 539, 538), (538, 539, 541, 540), (540, 541, 543, 542), (542, 543, 545, 544), (544, 545, 547, 546), (546, 547, 549, 548), (548, 549, 551, 550), (550, 551, 553, 552), (552, 553, 555, 554), (554, 555, 557, 556), (556, 557, 559, 558), (558, 559, 561, 560), (560, 561, 563, 562), (562, 563, 565, 564), (564, 565, 567, 566), (566, 567, 569, 568), (568, 569, 571, 570), (570, 571, 573, 572), (515, 513, 575, 573, 571, 569, 567, 565, 563, 561, 559, 557, 555, 553, 551, 549, 547, 545, 543, 541, 539, 537, 535, 533, 531, 529, 527, 525, 523, 521, 519, 517), (572, 573, 575, 574), (574, 575, 513, 512), (512, 514, 516, 518, 520, 522, 524, 526, 528, 530, 532, 534, 536, 538, 540, 542, 544, 546, 548, 550, 552, 554, 556, 558, 560, 562, 564, 566, 568, 570, 572, 574), (576, 577, 579, 578), (578, 579, 581, 580), (580, 581, 583, 582), (582, 583, 585, 584), (584, 585, 587, 586), (586, 587, 589, 588), (588, 589, 591, 590), (590, 591, 593, 592), (592, 593, 595, 594), (594, 595, 597, 596), (596, 597, 599, 598), (598, 599, 601, 600), (600, 601, 603, 602), (602, 603, 605, 604), (604, 605, 607, 606), (606, 607, 609, 608), (608, 609, 611, 610), (610, 611, 613, 612), (612, 613, 615, 614), (614, 615, 617, 616), (616, 617, 619, 618), (618, 619, 621, 620), (620, 621, 623, 622), (622, 623, 625, 624), (624, 625, 627, 626), (626, 627, 629, 628), (628, 629, 631, 630), (630, 631, 633, 632), (632, 633, 635, 634), (634, 635, 637, 636), (579, 577, 639, 637, 635, 633, 631, 629, 627, 625, 623, 621, 619, 617, 615, 613, 611, 609, 607, 605, 603, 601, 599, 597, 595, 593, 591, 589, 587, 585, 583, 581), (636, 637, 639, 638), (638, 639, 577, 576), (576, 578, 580, 582, 584, 586, 588, 590, 592, 594, 596, 598, 600, 602, 604, 606, 608, 610, 612, 614, 616, 618, 620, 622, 624, 626, 628, 630, 632, 634, 636, 638), (640, 641, 643, 642), (642, 643, 645, 644), (644, 645, 647, 646), (646, 647, 649, 648), (648, 649, 651, 650), (650, 651, 653, 652), (652, 653, 655, 654), (654, 655, 657, 656), (656, 657, 659, 658), (658, 659, 661, 660), (660, 661, 663, 662), (662, 663, 665, 664), (664, 665, 667, 666), (666, 667, 669, 668), (668, 669, 671, 670), (670, 671, 673, 672), (672, 673, 675, 674), (674, 675, 677, 676), (676, 677, 679, 678), (678, 679, 681, 680), (680, 681, 683, 682), (682, 683, 685, 684), (684, 685, 687, 686), (686, 687, 689, 688), (688, 689, 691, 690), (690, 691, 693, 692), (692, 693, 695, 694), (694, 695, 697, 696), (696, 697, 699, 698), (698, 699, 701, 700), (643, 641, 703, 701, 699, 697, 695, 693, 691, 689, 687, 685, 683, 681, 679, 677, 675, 673, 671, 669, 667, 665, 663, 661, 659, 657, 655, 653, 651, 649, 647, 645), (700, 701, 703, 702), (702, 703, 641, 640), (640, 642, 644, 646, 648, 650, 652, 654, 656, 658, 660, 662, 664, 666, 668, 670, 672, 674, 676, 678, 680, 682, 684, 686, 688, 690, 692, 694, 696, 698, 700, 702), (704, 705, 707, 706), (706, 707, 709, 708), (708, 709, 711, 710), (710, 711, 713, 712), (712, 713, 715, 714), (714, 715, 717, 716), (716, 717, 719, 718), (718, 719, 721, 720), (720, 721, 723, 722), (722, 723, 725, 724), (724, 725, 727, 726), (726, 727, 729, 728), (728, 729, 731, 730), (730, 731, 733, 732), (732, 733, 735, 734), (734, 735, 737, 736), (736, 737, 739, 738), (738, 739, 741, 740), (740, 741, 743, 742), (742, 743, 745, 744), (744, 745, 747, 746), (746, 747, 749, 748), (748, 749, 751, 750), (750, 751, 753, 752), (752, 753, 755, 754), (754, 755, 757, 756), (756, 757, 759, 758), (758, 759, 761, 760), (760, 761, 763, 762), (762, 763, 765, 764), (707, 705, 767, 765, 763, 761, 759, 757, 755, 753, 751, 749, 747, 745, 743, 741, 739, 737, 735, 733, 731, 729, 727, 725, 723, 721, 719, 717, 715, 713, 711, 709), (764, 765, 767, 766), (766, 767, 705, 704), (704, 706, 708, 710, 712, 714, 716, 718, 720, 722, 724, 726, 728, 730, 732, 734, 736, 738, 740, 742, 744, 746, 748, 750, 752, 754, 756, 758, 760, 762, 764, 766), (768, 769, 771, 770), (770, 771, 773, 772), (772, 773, 775, 774), (774, 775, 777, 776), (776, 777, 779, 778), (778, 779, 781, 780), (780, 781, 783, 782), (782, 783, 785, 784), (784, 785, 787, 786), (786, 787, 789, 788), (788, 789, 791, 790), (790, 791, 793, 792), (792, 793, 795, 794), (794, 795, 797, 796), (796, 797, 799, 798), (798, 799, 801, 800), (800, 801, 803, 802), (802, 803, 805, 804), (804, 805, 807, 806), (806, 807, 809, 808), (808, 809, 811, 810), (810, 811, 813, 812), (812, 813, 815, 814), (814, 815, 817, 816), (816, 817, 819, 818), (818, 819, 821, 820), (820, 821, 823, 822), (822, 823, 825, 824), (824, 825, 827, 826), (826, 827, 829, 828), (771, 769, 831, 829, 827, 825, 823, 821, 819, 817, 815, 813, 811, 809, 807, 805, 803, 801, 799, 797, 795, 793, 791, 789, 787, 785, 783, 781, 779, 777, 775, 773), (828, 829, 831, 830), (830, 831, 769, 768), (768, 770, 772, 774, 776, 778, 780, 782, 784, 786, 788, 790, 792, 794, 796, 798, 800, 802, 804, 806, 808, 810, 812, 814, 816, 818, 820, 822, 824, 826, 828, 830), (832, 833, 835, 834), (834, 835, 837, 836), (836, 837, 839, 838), (838, 839, 841, 840), (840, 841, 843, 842), (842, 843, 845, 844), (844, 845, 847, 846), (846, 847, 849, 848), (848, 849, 851, 850), (850, 851, 853, 852), (852, 853, 855, 854), (854, 855, 857, 856), (856, 857, 859, 858), (858, 859, 861, 860), (860, 861, 863, 862), (862, 863, 865, 864), (864, 865, 867, 866), (866, 867, 869, 868), (868, 869, 871, 870), (870, 871, 873, 872), (872, 873, 875, 874), (874, 875, 877, 876), (876, 877, 879, 878), (878, 879, 881, 880), (880, 881, 883, 882), (882, 883, 885, 884), (884, 885, 887, 886), (886, 887, 889, 888), (888, 889, 891, 890), (890, 891, 893, 892), (835, 833, 895, 893, 891, 889, 887, 885, 883, 881, 879, 877, 875, 873, 871, 869, 867, 865, 863, 861, 859, 857, 855, 853, 851, 849, 847, 845, 843, 841, 839, 837), (892, 893, 895, 894), (894, 895, 833, 832), (832, 834, 836, 838, 840, 842, 844, 846, 848, 850, 852, 854, 856, 858, 860, 862, 864, 866, 868, 870, 872, 874, 876, 878, 880, 882, 884, 886, 888, 890, 892, 894)])
_uv = me_012.uv_layers.new(name='UVКарта')
_uv.uv.foreach_set('vector', [0.602, 0.3698, 0.642, 0.3701, 0.642, 0.374, 0.602, 0.3737, 0.602, 0.3737, 0.642, 0.374, 0.642, 0.3776, 0.6019, 0.3773, 0.6019, 0.3773, 0.642, 0.3776, 0.6419, 0.3809, 0.6019, 0.3806, 0.6019, 0.3806, 0.6419, 0.3809, 0.6419, 0.3837, 0.6019, 0.3834, 0.6434, 0.2875, 0.6835, 0.2878, 0.6834, 0.2911, 0.6434, 0.2908, 0.6434, 0.2908, 0.6834, 0.2911, 0.6834, 0.2947, 0.6434, 0.2944, 0.6434, 0.2944, 0.6834, 0.2947, 0.6834, 0.2986, 0.6433, 0.2983, 0.6433, 0.2983, 0.6834, 0.2986, 0.6833, 0.3025, 0.6433, 0.3022, 0.6433, 0.3022, 0.6833, 0.3025, 0.6833, 0.3063, 0.6433, 0.306, 0.6433, 0.306, 0.6833, 0.3063, 0.6833, 0.31, 0.6433, 0.3097, 0.6433, 0.3097, 0.6833, 0.31, 0.6833, 0.3132, 0.6432, 0.3129, 0.6432, 0.3129, 0.6833, 0.3132, 0.6832, 0.316, 0.6432, 0.3157, 0.2046, 0.2725, 0.2446, 0.2728, 0.2446, 0.276, 0.2046, 0.2757, 0.2046, 0.2757, 0.2446, 0.276, 0.2446, 0.2796, 0.2046, 0.2793, 0.2046, 0.2793, 0.2446, 0.2796, 0.2445, 0.2834, 0.2045, 0.2831, 0.2045, 0.2831, 0.2445, 0.2834, 0.2445, 0.2874, 0.2045, 0.2871, 0.2045, 0.2871, 0.2445, 0.2874, 0.2445, 0.2912, 0.2045, 0.2909, 0.2045, 0.2909, 0.2445, 0.2912, 0.2445, 0.2949, 0.2044, 0.2946, 0.2044, 0.2946, 0.2445, 0.2949, 0.2444, 0.2982, 0.2044, 0.2978, 0.2044, 0.2978, 0.2444, 0.2982, 0.2444, 0.301, 0.2044, 0.3006, 0.6437, 0.2593, 0.6837, 0.2597, 0.6837, 0.2629, 0.6436, 0.2626, 0.6436, 0.2626, 0.6837, 0.2629, 0.6836, 0.2665, 0.6436, 0.2662, 0.6436, 0.2662, 0.6836, 0.2665, 0.6836, 0.2704, 0.6436, 0.2701, 0.6436, 0.2701, 0.6836, 0.2704, 0.6836, 0.2743, 0.6435, 0.274, 0.6435, 0.274, 0.6836, 0.2743, 0.6835, 0.2782, 0.6435, 0.2778, 0.6435, 0.2778, 0.6835, 0.2782, 0.6835, 0.2818, 0.6435, 0.2815, 0.6435, 0.2815, 0.6835, 0.2818, 0.6835, 0.285, 0.6435, 0.2847, 0.6435, 0.2847, 0.6835, 0.285, 0.6835, 0.2878, 0.6434, 0.2875, 0.6021, 0.3552, 0.6421, 0.3555, 0.6421, 0.3588, 0.6021, 0.3585, 0.6021, 0.3585, 0.6421, 0.3588, 0.6421, 0.3624, 0.6021, 0.3621, 0.1856, 0.3802, 0.1817, 0.3801, 0.1779, 0.3793, 0.1742, 0.3778, 0.171, 0.3756, 0.1682, 0.3728, 0.1661, 0.3695, 0.1646, 0.3659, 0.1639, 0.362, 0.1639, 0.3581, 0.1647, 0.3543, 0.1662, 0.3507, 0.1684, 0.3474, 0.1712, 0.3447, 0.1745, 0.3425, 0.1782, 0.341, 0.182, 0.3403, 0.1859, 0.3403, 0.1898, 0.3411, 0.1934, 0.3427, 0.1966, 0.3449, 0.1994, 0.3477, 0.2015, 0.3509, 0.203, 0.3546, 0.2037, 0.3584, 0.2037, 0.3623, 0.2029, 0.3662, 0.2014, 0.3698, 0.1992, 0.373, 0.1964, 0.3758, 0.1931, 0.378, 0.1895, 0.3794, 0.6021, 0.3621, 0.6421, 0.3624, 0.642, 0.3662, 0.602, 0.3659, 0.602, 0.3659, 0.642, 0.3662, 0.642, 0.3701, 0.602, 0.3698, 0.2215, 0.3804, 0.2177, 0.3796, 0.2141, 0.3781, 0.2108, 0.3759, 0.2081, 0.3731, 0.2059, 0.3698, 0.2044, 0.3662, 0.2037, 0.3623, 0.2037, 0.3584, 0.2045, 0.3546, 0.2061, 0.351, 0.2083, 0.3477, 0.2111, 0.345, 0.2143, 0.3428, 0.218, 0.3413, 0.2218, 0.3406, 0.2258, 0.3406, 0.2296, 0.3414, 0.2332, 0.343, 0.2365, 0.3452, 0.2392, 0.348, 0.2414, 0.3512, 0.2428, 0.3549, 0.2436, 0.3587, 0.2435, 0.3627, 0.2427, 0.3665, 0.2412, 0.3701, 0.239, 0.3734, 0.2362, 0.3761, 0.2329, 0.3783, 0.2293, 0.3797, 0.2254, 0.3805, 0.1627, 0.5174, 0.8471, 0.5227, 0.847, 0.5266, 0.1626, 0.5213, 0.1626, 0.5213, 0.847, 0.5266, 0.847, 0.5304, 0.1626, 0.525, 0.1626, 0.525, 0.847, 0.5304, 0.847, 0.5338, 0.1626, 0.5285, 0.1626, 0.5285, 0.847, 0.5338, 0.8469, 0.5369, 0.1626, 0.5315, 0.1626, 0.5315, 0.8469, 0.5369, 0.8469, 0.5394, 0.1625, 0.534, 0.1625, 0.534, 0.8469, 0.5394, 0.8469, 0.5412, 0.1625, 0.5359, 0.1625, 0.5359, 0.8469, 0.5412, 0.8469, 0.5423, 0.1625, 0.537, 0.4838, 0.2284, 1.165, 0.2337, 1.165, 0.2341, 0.4838, 0.2288, 0.4838, 0.2288, 1.165, 0.2341, 1.165, 0.2345, 0.4838, 0.2292, 0.1634, 0.4192, 0.8478, 0.4246, 0.8478, 0.4257, 0.1634, 0.4204, 0.1634, 0.4204, 0.8478, 0.4257, 0.8478, 0.4276, 0.1634, 0.4222, 0.1634, 0.4222, 0.8478, 0.4276, 0.8478, 0.4301, 0.1634, 0.4247, 0.1634, 0.4247, 0.8478, 0.4301, 0.8478, 0.4331, 0.1634, 0.4278, 0.1634, 0.4278, 0.8478, 0.4331, 0.8477, 0.4365, 0.1633, 0.4312, 0.1633, 0.4312, 0.8477, 0.4365, 0.8477, 0.4403, 0.1633, 0.435, 0.1633, 0.435, 0.8477, 0.4403, 0.8477, 0.4442, 0.1633, 0.4389, 0.1633, 0.4389, 0.8477, 0.4442, 0.8476, 0.4481, 0.1633, 0.4428, 0.1633, 0.4428, 0.8476, 0.4481, 0.8476, 0.4519, 0.1632, 0.4465, 0.1632, 0.4465, 0.8476, 0.4519, 0.8476, 0.4553, 0.1632, 0.45, 0.1632, 0.45, 0.8476, 0.4553, 0.8476, 0.4584, 0.1632, 0.453, 0.1632, 0.453, 0.8476, 0.4584, 0.8475, 0.4608, 0.1632, 0.4555, 0.1632, 0.4555, 0.8475, 0.4608, 0.8475, 0.4627, 0.1631, 0.4574, 0.1631, 0.4574, 0.8475, 0.4627, 0.8475, 0.4638, 0.1631, 0.4585, 1.165, 0.2306, 0.4838, 0.2253, 0.4839, 0.2249, 1.165, 0.2302, 1.165, 0.2302, 0.4839, 0.2249, 0.4838, 0.2245, 1.165, 0.2298, 0.1628, 0.4978, 0.8472, 0.5031, 0.8472, 0.5042, 0.1628, 0.4989, 0.1628, 0.4989, 0.8472, 0.5042, 0.8472, 0.5061, 0.1628, 0.5007, 0.1628, 0.5007, 0.8472, 0.5061, 0.8472, 0.5086, 0.1628, 0.5032, 0.1628, 0.5032, 0.8472, 0.5086, 0.8471, 0.5116, 0.1628, 0.5063, 0.1628, 0.5063, 0.8471, 0.5116, 0.8471, 0.5151, 0.1627, 0.5097, 0.6182, 0.3474, 0.6221, 0.3474, 0.626, 0.3474, 0.6297, 0.3475, 0.6332, 0.3477, 0.6362, 0.3479, 0.6387, 0.3482, 0.6405, 0.3486, 0.6416, 0.349, 0.642, 0.3493, 0.6416, 0.3497, 0.6405, 0.3501, 0.6387, 0.3505, 0.6362, 0.3508, 0.6332, 0.351, 0.6297, 0.3512, 0.626, 0.3513, 0.6221, 0.3514, 0.6182, 0.3514, 0.6145, 0.3512, 0.611, 0.3511, 0.608, 0.3508, 0.6055, 0.3505, 0.6037, 0.3502, 0.6025, 0.3498, 0.6022, 0.3494, 0.6025, 0.349, 0.6037, 0.3487, 0.6055, 0.3483, 0.608, 0.348, 0.611, 0.3478, 0.6145, 0.3476, 0.1627, 0.5097, 0.8471, 0.5151, 0.8471, 0.5188, 0.1627, 0.5135, 0.1627, 0.5135, 0.8471, 0.5188, 0.8471, 0.5227, 0.1627, 0.5174, 0.6221, 0.3514, 0.6259, 0.3514, 0.6297, 0.3515, 0.6331, 0.3517, 0.6362, 0.3519, 0.6386, 0.3522, 0.6405, 0.3526, 0.6416, 0.3529, 0.642, 0.3533, 0.6416, 0.3537, 0.6405, 0.3541, 0.6386, 0.3544, 0.6362, 0.3548, 0.6331, 0.355, 0.6297, 0.3552, 0.626, 0.3553, 0.6221, 0.3554, 0.6182, 0.3553, 0.6144, 0.3552, 0.611, 0.3551, 0.608, 0.3548, 0.6055, 0.3545, 0.6036, 0.3542, 0.6025, 0.3538, 0.6021, 0.3534, 0.6025, 0.353, 0.6036, 0.3526, 0.6055, 0.3523, 0.608, 0.352, 0.611, 0.3517, 0.6144, 0.3515, 0.6182, 0.3514, 0.1624, 0.5566, 0.8467, 0.562, 0.8467, 0.5659, 0.1623, 0.5605, 0.1623, 0.5605, 0.8467, 0.5659, 0.8467, 0.5696, 0.1623, 0.5643, 0.1623, 0.5643, 0.8467, 0.5696, 0.8467, 0.5731, 0.1623, 0.5678, 0.1623, 0.5678, 0.8467, 0.5731, 0.8466, 0.5761, 0.1623, 0.5708, 0.1623, 0.5708, 0.8466, 0.5761, 0.8466, 0.5786, 0.1622, 0.5733, 0.1622, 0.5733, 0.8466, 0.5786, 0.8466, 0.5805, 0.1622, 0.5751, 0.1622, 0.5751, 0.8466, 0.5805, 0.8466, 0.5816, 0.1622, 0.5763, 0.4838, 0.226, 1.165, 0.2313, 1.165, 0.2317, 0.4838, 0.2264, 0.4838, 0.2264, 1.165, 0.2317, 1.165, 0.2321, 0.4838, 0.2268, 0.1622, 0.5763, 0.8466, 0.5816, 0.8466, 0.5827, 0.1622, 0.5774, 0.1622, 0.5774, 0.8466, 0.5827, 0.8466, 0.5846, 0.1622, 0.5793, 0.1622, 0.5793, 0.8466, 0.5846, 0.8466, 0.5871, 0.1622, 0.5817, 0.1622, 0.5817, 0.8466, 0.5871, 0.8465, 0.5901, 0.1621, 0.5848, 0.1621, 0.5848, 0.8465, 0.5901, 0.8465, 0.5936, 0.1621, 0.5882, 0.1621, 0.5882, 0.8465, 0.5936, 0.8465, 0.5973, 0.1621, 0.592, 0.1621, 0.592, 0.8465, 0.5973, 0.8464, 0.6012, 0.1621, 0.5959, 0.1621, 0.5959, 0.8464, 0.6012, 0.8464, 0.6051, 0.162, 0.5998, 0.162, 0.5998, 0.8464, 0.6051, 0.8464, 0.6089, 0.162, 0.6036, 0.162, 0.6036, 0.8464, 0.6089, 0.8464, 0.6123, 0.162, 0.607, 0.162, 0.607, 0.8464, 0.6123, 0.8463, 0.6154, 0.162, 0.61, 0.162, 0.61, 0.8463, 0.6154, 0.8463, 0.6179, 0.1619, 0.6125, 0.1619, 0.6125, 0.8463, 0.6179, 0.8463, 0.6197, 0.1619, 0.6144, 0.1619, 0.6144, 0.8463, 0.6197, 0.8463, 0.6209, 0.1619, 0.6155, 1.165, 0.2282, 0.4838, 0.2229, 0.4839, 0.2225, 1.165, 0.2278, 1.165, 0.2278, 0.4839, 0.2225, 0.4838, 0.2222, 1.165, 0.2275, 0.1625, 0.537, 0.8469, 0.5423, 0.8469, 0.5435, 0.1625, 0.5382, 0.1625, 0.5382, 0.8469, 0.5435, 0.8469, 0.5453, 0.1625, 0.54, 0.1625, 0.54, 0.8469, 0.5453, 0.8469, 0.5478, 0.1625, 0.5425, 0.1625, 0.5425, 0.8469, 0.5478, 0.8468, 0.5509, 0.1625, 0.5455, 0.1625, 0.5455, 0.8468, 0.5509, 0.8468, 0.5543, 0.1624, 0.549, 0.4674, 0.254, 0.4635, 0.2539, 0.4596, 0.2538, 0.4559, 0.2536, 0.4524, 0.2534, 0.4494, 0.2531, 0.4469, 0.2527, 0.4451, 0.2524, 0.444, 0.252, 0.4436, 0.2516, 0.444, 0.2512, 0.4451, 0.2508, 0.447, 0.2505, 0.4494, 0.2503, 0.4525, 0.2501, 0.4559, 0.25, 0.4597, 0.2499, 0.4635, 0.2499, 0.4674, 0.25, 0.4712, 0.2502, 0.4746, 0.2505, 0.4776, 0.2508, 0.4801, 0.2511, 0.4819, 0.2515, 0.4831, 0.2519, 0.4834, 0.2523, 0.4831, 0.2527, 0.4819, 0.253, 0.4801, 0.2533, 0.4776, 0.2536, 0.4746, 0.2538, 0.4711, 0.2539, 0.1624, 0.549, 0.8468, 0.5543, 0.8468, 0.5581, 0.1624, 0.5527, 0.1624, 0.5527, 0.8468, 0.5581, 0.8467, 0.562, 0.1624, 0.5566, 0.662, 0.3517, 0.6658, 0.3518, 0.6696, 0.352, 0.673, 0.3522, 0.676, 0.3525, 0.6785, 0.3529, 0.6804, 0.3532, 0.6815, 0.3536, 0.6819, 0.354, 0.6815, 0.3544, 0.6803, 0.3548, 0.6785, 0.3551, 0.676, 0.3553, 0.673, 0.3555, 0.6695, 0.3557, 0.6658, 0.3557, 0.6619, 0.3557, 0.658, 0.3556, 0.6543, 0.3554, 0.6508, 0.3551, 0.6478, 0.3548, 0.6453, 0.3545, 0.6435, 0.3541, 0.6424, 0.3537, 0.642, 0.3533, 0.6424, 0.353, 0.6435, 0.3526, 0.6454, 0.3523, 0.6479, 0.352, 0.6509, 0.3518, 0.6543, 0.3517, 0.6581, 0.3517, 0.1618, 0.6352, 0.8461, 0.6405, 0.8461, 0.6444, 0.1617, 0.6391, 0.1617, 0.6391, 0.8461, 0.6444, 0.8461, 0.6481, 0.1617, 0.6428, 0.1617, 0.6428, 0.8461, 0.6481, 0.8461, 0.6516, 0.1617, 0.6463, 0.1617, 0.6463, 0.8461, 0.6516, 0.846, 0.6546, 0.1616, 0.6493, 0.1616, 0.6493, 0.846, 0.6546, 0.846, 0.6571, 0.1616, 0.6518, 0.1616, 0.6518, 0.846, 0.6571, 0.846, 0.659, 0.1616, 0.6536, 0.1616, 0.6536, 0.846, 0.659, 0.846, 0.6601, 0.1616, 0.6548, 0.4838, 0.2276, 1.165, 0.2329, 1.165, 0.2333, 0.4838, 0.228, 0.4838, 0.228, 1.165, 0.2333, 1.165, 0.2337, 0.4838, 0.2284, 0.1613, 0.694, 0.8457, 0.6994, 0.8457, 0.7005, 0.1613, 0.6952, 0.1613, 0.6952, 0.8457, 0.7005, 0.8457, 0.7024, 0.1613, 0.697, 0.1613, 0.697, 0.8457, 0.7024, 0.8456, 0.7048, 0.1613, 0.6995, 0.1613, 0.6995, 0.8456, 0.7048, 0.8456, 0.7079, 0.1612, 0.7025, 0.1612, 0.7025, 0.8456, 0.7079, 0.8456, 0.7113, 0.1612, 0.706, 0.1612, 0.706, 0.8456, 0.7113, 0.8456, 0.7151, 0.1612, 0.7098, 0.1612, 0.7098, 0.8456, 0.7151, 0.8455, 0.719, 0.1611, 0.7137, 0.1611, 0.7137, 0.8455, 0.719, 0.8455, 0.7229, 0.1611, 0.7176, 0.1611, 0.7176, 0.8455, 0.7229, 0.8455, 0.7266, 0.1611, 0.7213, 0.1611, 0.7213, 0.8455, 0.7266, 0.8454, 0.7301, 0.1611, 0.7248, 0.1611, 0.7248, 0.8454, 0.7301, 0.8454, 0.7331, 0.161, 0.7278, 0.161, 0.7278, 0.8454, 0.7331, 0.8454, 0.7356, 0.161, 0.7303, 0.161, 0.7303, 0.8454, 0.7356, 0.8454, 0.7375, 0.161, 0.7322, 0.161, 0.7322, 0.8454, 0.7375, 0.8454, 0.7386, 0.161, 0.7333, 1.165, 0.2313, 0.4838, 0.226, 0.4838, 0.2257, 1.165, 0.231, 1.165, 0.231, 0.4838, 0.2257, 0.4838, 0.2253, 1.165, 0.2306, 0.1619, 0.6155, 0.8463, 0.6209, 0.8463, 0.622, 0.1619, 0.6167, 0.1619, 0.6167, 0.8463, 0.622, 0.8463, 0.6238, 0.1619, 0.6185, 0.1619, 0.6185, 0.8463, 0.6238, 0.8462, 0.6263, 0.1619, 0.621, 0.1619, 0.621, 0.8462, 0.6263, 0.8462, 0.6294, 0.1618, 0.624, 0.1618, 0.624, 0.8462, 0.6294, 0.8462, 0.6328, 0.1618, 0.6275, 0.6597, 0.2555, 0.6636, 0.2555, 0.6675, 0.2556, 0.6713, 0.2558, 0.6747, 0.256, 0.6777, 0.2563, 0.6802, 0.2567, 0.682, 0.2571, 0.6832, 0.2575, 0.6835, 0.2579, 0.6831, 0.2582, 0.682, 0.2586, 0.6802, 0.2589, 0.6777, 0.2592, 0.6746, 0.2594, 0.6712, 0.2595, 0.6675, 0.2595, 0.6636, 0.2595, 0.6597, 0.2594, 0.6559, 0.2592, 0.6525, 0.259, 0.6495, 0.2587, 0.647, 0.2583, 0.6452, 0.2579, 0.644, 0.2575, 0.6437, 0.2572, 0.6441, 0.2568, 0.6452, 0.2564, 0.647, 0.2561, 0.6495, 0.2558, 0.6526, 0.2557, 0.656, 0.2555, 0.1618, 0.6275, 0.8462, 0.6328, 0.8462, 0.6366, 0.1618, 0.6312, 0.1618, 0.6312, 0.8462, 0.6366, 0.8461, 0.6405, 0.1618, 0.6352, 0.6637, 0.2515, 0.6676, 0.2516, 0.6713, 0.2518, 0.6747, 0.2521, 0.6778, 0.2524, 0.6802, 0.2527, 0.6821, 0.2531, 0.6832, 0.2535, 0.6836, 0.2539, 0.6832, 0.2543, 0.682, 0.2546, 0.6802, 0.2549, 0.6777, 0.2552, 0.6747, 0.2554, 0.6712, 0.2555, 0.6675, 0.2555, 0.6636, 0.2555, 0.6597, 0.2554, 0.656, 0.2552, 0.6525, 0.255, 0.6495, 0.2547, 0.647, 0.2543, 0.6452, 0.254, 0.6441, 0.2536, 0.6437, 0.2532, 0.6441, 0.2528, 0.6452, 0.2524, 0.6471, 0.2521, 0.6496, 0.2519, 0.6526, 0.2517, 0.656, 0.2515, 0.6598, 0.2515, 0.1636, 0.3996, 0.848, 0.4049, 0.8479, 0.4089, 0.1636, 0.4035, 0.1636, 0.4035, 0.8479, 0.4089, 0.8479, 0.4126, 0.1635, 0.4073, 0.1635, 0.4073, 0.8479, 0.4126, 0.8479, 0.4161, 0.1635, 0.4107, 0.1635, 0.4107, 0.8479, 0.4161, 0.8479, 0.4191, 0.1635, 0.4138, 0.1635, 0.4138, 0.8479, 0.4191, 0.8478, 0.4216, 0.1635, 0.4163, 0.1635, 0.4163, 0.8478, 0.4216, 0.8478, 0.4234, 0.1634, 0.4181, 0.1634, 0.4181, 0.8478, 0.4234, 0.8478, 0.4246, 0.1634, 0.4192, 0.4838, 0.2268, 1.165, 0.2321, 1.165, 0.2325, 0.4838, 0.2272, 0.4838, 0.2272, 1.165, 0.2325, 1.165, 0.2329, 0.4838, 0.2276, 0.1631, 0.4585, 0.8475, 0.4638, 0.8475, 0.465, 0.1631, 0.4596, 0.1631, 0.4596, 0.8475, 0.465, 0.8475, 0.4668, 0.1631, 0.4615, 0.1631, 0.4615, 0.8475, 0.4668, 0.8475, 0.4693, 0.1631, 0.464, 0.1631, 0.464, 0.8475, 0.4693, 0.8474, 0.4723, 0.1631, 0.467, 0.1631, 0.467, 0.8474, 0.4723, 0.8474, 0.4758, 0.163, 0.4705, 0.163, 0.4705, 0.8474, 0.4758, 0.8474, 0.4796, 0.163, 0.4742, 0.163, 0.4742, 0.8474, 0.4796, 0.8474, 0.4835, 0.163, 0.4781, 0.163, 0.4781, 0.8474, 0.4835, 0.8473, 0.4874, 0.1629, 0.482, 0.1629, 0.482, 0.8473, 0.4874, 0.8473, 0.4911, 0.1629, 0.4858, 0.1629, 0.4858, 0.8473, 0.4911, 0.8473, 0.4946, 0.1629, 0.4893, 0.1629, 0.4893, 0.8473, 0.4946, 0.8472, 0.4976, 0.1629, 0.4923, 0.1629, 0.4923, 0.8472, 0.4976, 0.8472, 0.5001, 0.1628, 0.4948, 0.1628, 0.4948, 0.8472, 0.5001, 0.8472, 0.5019, 0.1628, 0.4966, 0.1628, 0.4966, 0.8472, 0.5019, 0.8472, 0.5031, 0.1628, 0.4978, 1.165, 0.2298, 0.4838, 0.2245, 0.4839, 0.2241, 1.165, 0.2294, 1.165, 0.2294, 0.4839, 0.2241, 0.4838, 0.2237, 1.165, 0.229, 0.1637, 0.38, 0.8481, 0.3853, 0.8481, 0.3865, 0.1637, 0.3811, 0.1637, 0.3811, 0.8481, 0.3865, 0.8481, 0.3883, 0.1637, 0.383, 0.1637, 0.383, 0.8481, 0.3883, 0.8481, 0.3908, 0.1637, 0.3855, 0.1637, 0.3855, 0.8481, 0.3908, 0.8481, 0.3938, 0.1637, 0.3885, 0.1637, 0.3885, 0.8481, 0.3938, 0.848, 0.3973, 0.1636, 0.392, 0.4674, 0.25, 0.4635, 0.2499, 0.4596, 0.2498, 0.4559, 0.2497, 0.4524, 0.2494, 0.4494, 0.2491, 0.4469, 0.2488, 0.4451, 0.2484, 0.444, 0.248, 0.4436, 0.2476, 0.444, 0.2472, 0.4451, 0.2469, 0.447, 0.2465, 0.4495, 0.2463, 0.4525, 0.2461, 0.4559, 0.246, 0.4597, 0.2459, 0.4636, 0.246, 0.4675, 0.2461, 0.4712, 0.2462, 0.4746, 0.2465, 0.4777, 0.2468, 0.4801, 0.2471, 0.482, 0.2475, 0.4831, 0.2479, 0.4835, 0.2483, 0.4831, 0.2487, 0.4819, 0.249, 0.4801, 0.2493, 0.4776, 0.2496, 0.4746, 0.2498, 0.4711, 0.2499, 0.1636, 0.392, 0.848, 0.3973, 0.848, 0.401, 0.1636, 0.3957, 0.1636, 0.3957, 0.848, 0.401, 0.848, 0.4049, 0.1636, 0.3996, 0.4635, 0.2539, 0.4674, 0.254, 0.4711, 0.2542, 0.4746, 0.2545, 0.4776, 0.2548, 0.4801, 0.2551, 0.4819, 0.2555, 0.483, 0.2559, 0.4834, 0.2563, 0.483, 0.2567, 0.4819, 0.257, 0.48, 0.2573, 0.4775, 0.2576, 0.4745, 0.2578, 0.4711, 0.2579, 0.4673, 0.2579, 0.4634, 0.2579, 0.4596, 0.2578, 0.4558, 0.2576, 0.4524, 0.2574, 0.4494, 0.2571, 0.4469, 0.2567, 0.4451, 0.2564, 0.4439, 0.256, 0.4435, 0.2556, 0.4439, 0.2552, 0.4451, 0.2548, 0.4469, 0.2545, 0.4494, 0.2543, 0.4524, 0.2541, 0.4559, 0.2539, 0.4596, 0.2539, 0.1614, 0.6744, 0.8458, 0.6797, 0.8458, 0.6836, 0.1614, 0.6783, 0.1614, 0.6783, 0.8458, 0.6836, 0.8458, 0.6874, 0.1614, 0.6821, 0.1614, 0.6821, 0.8458, 0.6874, 0.8457, 0.6909, 0.1614, 0.6855, 0.1614, 0.6855, 0.8457, 0.6909, 0.8457, 0.6939, 0.1613, 0.6886, 0.1613, 0.6886, 0.8457, 0.6939, 0.8457, 0.6964, 0.1613, 0.691, 0.1613, 0.691, 0.8457, 0.6964, 0.8457, 0.6982, 0.1613, 0.6929, 0.1613, 0.6929, 0.8457, 0.6982, 0.8457, 0.6994, 0.1613, 0.694, 0.4838, 0.2292, 1.165, 0.2345, 1.165, 0.2348, 0.4838, 0.2295, 0.4838, 0.2295, 1.165, 0.2348, 1.165, 0.2352, 0.4838, 0.2299, 0.161, 0.7333, 0.8454, 0.7386, 0.8454, 0.7398, 0.161, 0.7344, 0.161, 0.7344, 0.8454, 0.7398, 0.8453, 0.7416, 0.161, 0.7363, 0.161, 0.7363, 0.8453, 0.7416, 0.8453, 0.7441, 0.1609, 0.7388, 0.1609, 0.7388, 0.8453, 0.7441, 0.8453, 0.7471, 0.1609, 0.7418, 0.1609, 0.7418, 0.8453, 0.7471, 0.8453, 0.7506, 0.1609, 0.7453, 0.1609, 0.7453, 0.8453, 0.7506, 0.8453, 0.7543, 0.1609, 0.749, 0.1609, 0.749, 0.8453, 0.7543, 0.8452, 0.7582, 0.1608, 0.7529, 0.1608, 0.7529, 0.8452, 0.7582, 0.8452, 0.7621, 0.1608, 0.7568, 0.1608, 0.7568, 0.8452, 0.7621, 0.8452, 0.7659, 0.1608, 0.7606, 0.1608, 0.7606, 0.8452, 0.7659, 0.8451, 0.7694, 0.1608, 0.764, 0.1608, 0.764, 0.8451, 0.7694, 0.8451, 0.7724, 0.1607, 0.7671, 0.1607, 0.7671, 0.8451, 0.7724, 0.8451, 0.7749, 0.1607, 0.7696, 0.1607, 0.7696, 0.8451, 0.7749, 0.8451, 0.7767, 0.1607, 0.7714, 0.1607, 0.7714, 0.8451, 0.7767, 0.8451, 0.7779, 0.1607, 0.7725, 1.165, 0.229, 0.4838, 0.2237, 0.4839, 0.2233, 1.165, 0.2286, 1.165, 0.2286, 0.4839, 0.2233, 0.4838, 0.2229, 1.165, 0.2282, 0.1616, 0.6548, 0.846, 0.6601, 0.846, 0.6612, 0.1616, 0.6559, 0.1616, 0.6559, 0.846, 0.6612, 0.846, 0.6631, 0.1616, 0.6578, 0.1616, 0.6578, 0.846, 0.6631, 0.8459, 0.6656, 0.1616, 0.6603, 0.1616, 0.6603, 0.8459, 0.6656, 0.8459, 0.6686, 0.1615, 0.6633, 0.1615, 0.6633, 0.8459, 0.6686, 0.8459, 0.6721, 0.1615, 0.6668, 0.6675, 0.2516, 0.6636, 0.2515, 0.6597, 0.2514, 0.656, 0.2512, 0.6526, 0.251, 0.6495, 0.2507, 0.6471, 0.2503, 0.6452, 0.25, 0.6441, 0.2496, 0.6437, 0.2492, 0.6441, 0.2488, 0.6453, 0.2484, 0.6471, 0.2481, 0.6496, 0.2479, 0.6526, 0.2477, 0.6561, 0.2476, 0.6598, 0.2475, 0.6637, 0.2475, 0.6676, 0.2476, 0.6713, 0.2478, 0.6748, 0.2481, 0.6778, 0.2484, 0.6803, 0.2487, 0.6821, 0.2491, 0.6832, 0.2495, 0.6836, 0.2499, 0.6832, 0.2503, 0.6821, 0.2506, 0.6802, 0.2509, 0.6777, 0.2512, 0.6747, 0.2514, 0.6713, 0.2515, 0.1615, 0.6668, 0.8459, 0.6721, 0.8459, 0.6758, 0.1615, 0.6705, 0.1615, 0.6705, 0.8459, 0.6758, 0.8458, 0.6797, 0.1614, 0.6744, 0.662, 0.3477, 0.6659, 0.3478, 0.6696, 0.348, 0.6731, 0.3482, 0.6761, 0.3485, 0.6785, 0.3489, 0.6804, 0.3493, 0.6815, 0.3497, 0.6819, 0.35, 0.6815, 0.3504, 0.6804, 0.3508, 0.6785, 0.3511, 0.676, 0.3514, 0.673, 0.3516, 0.6696, 0.3517, 0.6658, 0.3517, 0.6619, 0.3517, 0.658, 0.3516, 0.6543, 0.3514, 0.6509, 0.3512, 0.6478, 0.3509, 0.6454, 0.3505, 0.6435, 0.3501, 0.6424, 0.3497, 0.642, 0.3493, 0.6424, 0.349, 0.6436, 0.3486, 0.6454, 0.3483, 0.6479, 0.348, 0.6509, 0.3478, 0.6544, 0.3477, 0.6581, 0.3477, 0.4832, 0.3009, 0.5232, 0.3012, 0.5232, 0.305, 0.4832, 0.3047, 0.4832, 0.3047, 0.5232, 0.305, 0.5232, 0.3087, 0.4832, 0.3084, 0.4832, 0.3084, 0.5232, 0.3087, 0.5232, 0.312, 0.4831, 0.3116, 0.4831, 0.3116, 0.5232, 0.312, 0.5231, 0.3148, 0.4831, 0.3145, 0.4836, 0.2581, 0.5236, 0.2584, 0.5236, 0.2617, 0.4835, 0.2614, 0.4835, 0.2614, 0.5236, 0.2617, 0.5235, 0.2653, 0.4835, 0.265, 0.4835, 0.265, 0.5235, 0.2653, 0.5235, 0.2691, 0.4835, 0.2688, 0.4835, 0.2688, 0.5235, 0.2691, 0.5235, 0.2731, 0.4834, 0.2728, 0.4834, 0.2728, 0.5235, 0.2731, 0.5234, 0.2769, 0.4834, 0.2766, 0.4834, 0.2766, 0.5234, 0.2769, 0.5234, 0.2805, 0.4834, 0.2802, 0.4834, 0.2802, 0.5234, 0.2805, 0.5234, 0.2838, 0.4834, 0.2835, 0.4834, 0.2835, 0.5234, 0.2838, 0.5234, 0.2866, 0.4833, 0.2863, 0.4435, 0.2578, 0.4836, 0.2581, 0.4835, 0.2613, 0.4435, 0.261, 0.4435, 0.261, 0.4835, 0.2613, 0.4835, 0.2649, 0.4435, 0.2646, 0.4435, 0.2646, 0.4835, 0.2649, 0.4835, 0.2688, 0.4434, 0.2684, 0.4434, 0.2684, 0.4835, 0.2688, 0.4834, 0.2727, 0.4434, 0.2724, 0.4434, 0.2724, 0.4834, 0.2727, 0.4834, 0.2765, 0.4434, 0.2762, 0.4434, 0.2762, 0.4834, 0.2765, 0.4834, 0.2802, 0.4434, 0.2799, 0.4434, 0.2799, 0.4834, 0.2802, 0.4834, 0.2835, 0.4433, 0.2831, 0.4433, 0.2831, 0.4834, 0.2835, 0.4833, 0.2863, 0.4433, 0.2859, 0.5638, 0.2306, 0.6038, 0.2309, 0.6038, 0.2341, 0.5638, 0.2338, 0.5638, 0.2338, 0.6038, 0.2341, 0.6038, 0.2378, 0.5638, 0.2374, 0.5638, 0.2374, 0.6038, 0.2378, 0.6038, 0.2416, 0.5637, 0.2413, 0.5637, 0.2413, 0.6038, 0.2416, 0.6037, 0.2455, 0.5637, 0.2452, 0.5637, 0.2452, 0.6037, 0.2455, 0.6037, 0.2494, 0.5637, 0.2491, 0.5637, 0.2491, 0.6037, 0.2494, 0.6037, 0.253, 0.5637, 0.2527, 0.5637, 0.2527, 0.6037, 0.253, 0.6036, 0.2563, 0.5636, 0.2559, 0.5636, 0.2559, 0.6036, 0.2563, 0.6036, 0.259, 0.5636, 0.2587, 0.4833, 0.2863, 0.5234, 0.2866, 0.5233, 0.2898, 0.4833, 0.2895, 0.4833, 0.2895, 0.5233, 0.2898, 0.5233, 0.2934, 0.4833, 0.2931, 0.5043, 0.3826, 0.5003, 0.3826, 0.4965, 0.3818, 0.4929, 0.3803, 0.4896, 0.3781, 0.4869, 0.3753, 0.4847, 0.372, 0.4833, 0.3684, 0.4825, 0.3645, 0.4826, 0.3606, 0.4834, 0.3568, 0.4849, 0.3531, 0.4871, 0.3499, 0.4899, 0.3471, 0.4932, 0.345, 0.4968, 0.3435, 0.5007, 0.3428, 0.5046, 0.3428, 0.5084, 0.3436, 0.512, 0.3451, 0.5153, 0.3473, 0.518, 0.3501, 0.5202, 0.3534, 0.5217, 0.3571, 0.5224, 0.3609, 0.5224, 0.3648, 0.5216, 0.3687, 0.52, 0.3723, 0.5178, 0.3755, 0.515, 0.3783, 0.5118, 0.3804, 0.5081, 0.3819, 0.4833, 0.2931, 0.5233, 0.2934, 0.5233, 0.2973, 0.4833, 0.2969, 0.4833, 0.2969, 0.5233, 0.2973, 0.5232, 0.3012, 0.4832, 0.3009, 0.4605, 0.3823, 0.4567, 0.3815, 0.4531, 0.38, 0.4498, 0.3778, 0.4471, 0.375, 0.4449, 0.3717, 0.4434, 0.3681, 0.4427, 0.3642, 0.4427, 0.3603, 0.4435, 0.3564, 0.4451, 0.3528, 0.4473, 0.3496, 0.4501, 0.3468, 0.4533, 0.3447, 0.457, 0.3432, 0.4608, 0.3425, 0.4647, 0.3425, 0.4686, 0.3433, 0.4722, 0.3448, 0.4754, 0.347, 0.4782, 0.3498, 0.4804, 0.3531, 0.4818, 0.3567, 0.4826, 0.3606, 0.4825, 0.3645, 0.4817, 0.3684, 0.4802, 0.372, 0.478, 0.3752, 0.4752, 0.378, 0.4719, 0.3801, 0.4683, 0.3816, 0.4644, 0.3823, 0.443, 0.3288, 0.483, 0.3291, 0.483, 0.3329, 0.4429, 0.3326, 0.4429, 0.3326, 0.483, 0.3329, 0.4829, 0.3366, 0.4429, 0.3362, 0.4429, 0.3362, 0.4829, 0.3366, 0.4829, 0.3398, 0.4429, 0.3395, 0.4429, 0.3395, 0.4829, 0.3398, 0.4829, 0.3426, 0.4429, 0.3423, 0.2849, 0.2449, 0.3249, 0.2452, 0.3249, 0.2485, 0.2848, 0.2482, 0.2848, 0.2482, 0.3249, 0.2485, 0.3248, 0.2521, 0.2848, 0.2518, 0.2848, 0.2518, 0.3248, 0.2521, 0.3248, 0.256, 0.2848, 0.2556, 0.2848, 0.2556, 0.3248, 0.256, 0.3248, 0.2599, 0.2848, 0.2596, 0.2848, 0.2596, 0.3248, 0.2599, 0.3248, 0.2637, 0.2847, 0.2634, 0.2847, 0.2634, 0.3248, 0.2637, 0.3247, 0.2673, 0.2847, 0.267, 0.2847, 0.267, 0.3247, 0.2673, 0.3247, 0.2706, 0.2847, 0.2703, 0.2847, 0.2703, 0.3247, 0.2706, 0.3247, 0.2734, 0.2847, 0.2731, 0.6034, 0.2872, 0.6434, 0.2875, 0.6434, 0.2907, 0.6034, 0.2904, 0.6034, 0.2904, 0.6434, 0.2907, 0.6434, 0.2944, 0.6034, 0.294, 0.6034, 0.294, 0.6434, 0.2944, 0.6433, 0.2982, 0.6033, 0.2979, 0.6033, 0.2979, 0.6433, 0.2982, 0.6433, 0.3021, 0.6033, 0.3018, 0.6033, 0.3018, 0.6433, 0.3021, 0.6433, 0.306, 0.6033, 0.3057, 0.6033, 0.3057, 0.6433, 0.306, 0.6433, 0.3096, 0.6032, 0.3093, 0.6032, 0.3093, 0.6433, 0.3096, 0.6432, 0.3129, 0.6032, 0.3126, 0.6032, 0.3126, 0.6432, 0.3129, 0.6432, 0.3157, 0.6032, 0.3154, 0.5236, 0.2584, 0.5636, 0.2587, 0.5636, 0.262, 0.5236, 0.2617, 0.5236, 0.2617, 0.5636, 0.262, 0.5635, 0.2656, 0.5235, 0.2653, 0.5235, 0.2653, 0.5635, 0.2656, 0.5635, 0.2695, 0.5235, 0.2691, 0.5235, 0.2691, 0.5635, 0.2695, 0.5635, 0.2734, 0.5235, 0.2731, 0.5235, 0.2731, 0.5635, 0.2734, 0.5635, 0.2772, 0.5234, 0.2769, 0.5234, 0.2769, 0.5635, 0.2772, 0.5634, 0.2808, 0.5234, 0.2805, 0.5234, 0.2805, 0.5634, 0.2808, 0.5634, 0.2841, 0.5234, 0.2838, 0.5234, 0.2838, 0.5634, 0.2841, 0.5634, 0.2869, 0.5234, 0.2866, 0.4431, 0.3141, 0.4831, 0.3145, 0.4831, 0.3177, 0.4431, 0.3174, 0.4431, 0.3174, 0.4831, 0.3177, 0.4831, 0.3213, 0.443, 0.321, 0.3851, 0.3419, 0.3812, 0.3419, 0.3773, 0.3411, 0.3737, 0.3395, 0.3705, 0.3373, 0.3677, 0.3345, 0.3656, 0.3312, 0.3641, 0.3276, 0.3633, 0.3238, 0.3634, 0.3198, 0.3642, 0.316, 0.3657, 0.3124, 0.3679, 0.3091, 0.3707, 0.3064, 0.374, 0.3042, 0.3776, 0.3028, 0.3815, 0.302, 0.3854, 0.3021, 0.3892, 0.3028, 0.3929, 0.3044, 0.3961, 0.3066, 0.3988, 0.3094, 0.401, 0.3127, 0.4025, 0.3163, 0.4032, 0.3201, 0.4032, 0.3241, 0.4024, 0.3279, 0.4009, 0.3315, 0.3987, 0.3348, 0.3959, 0.3375, 0.3926, 0.3397, 0.3889, 0.3411, 0.443, 0.321, 0.4831, 0.3213, 0.483, 0.3251, 0.443, 0.3248, 0.443, 0.3248, 0.483, 0.3251, 0.483, 0.3291, 0.443, 0.3288, 0.2617, 0.3409, 0.2578, 0.3401, 0.2542, 0.3386, 0.251, 0.3364, 0.2482, 0.3336, 0.2461, 0.3303, 0.2446, 0.3267, 0.2439, 0.3228, 0.2439, 0.3189, 0.2447, 0.3151, 0.2462, 0.3115, 0.2484, 0.3082, 0.2512, 0.3055, 0.2545, 0.3033, 0.2581, 0.3018, 0.262, 0.3011, 0.2659, 0.3011, 0.2697, 0.3019, 0.2734, 0.3034, 0.2766, 0.3056, 0.2794, 0.3084, 0.2815, 0.3117, 0.283, 0.3154, 0.2837, 0.3192, 0.2837, 0.3231, 0.2829, 0.327, 0.2814, 0.3306, 0.2792, 0.3338, 0.2764, 0.3366, 0.2731, 0.3387, 0.2694, 0.3402, 0.2656, 0.341, 0.6033, 0.3008, 0.5633, 0.3005, 0.5633, 0.2966, 0.6033, 0.2969, 0.6033, 0.2969, 0.5633, 0.2966, 0.5633, 0.293, 0.6034, 0.2933, 0.6034, 0.2933, 0.5633, 0.293, 0.5634, 0.2897, 0.6034, 0.29, 0.6034, 0.29, 0.5634, 0.2897, 0.5634, 0.2869, 0.6034, 0.2872, 0.6036, 0.259, 0.6437, 0.2593, 0.6436, 0.2626, 0.6036, 0.2623, 0.6036, 0.2623, 0.6436, 0.2626, 0.6436, 0.2662, 0.6036, 0.2659, 0.6036, 0.2659, 0.6436, 0.2662, 0.6436, 0.2701, 0.6035, 0.2698, 0.6035, 0.2698, 0.6436, 0.2701, 0.6435, 0.274, 0.6035, 0.2737, 0.6035, 0.2737, 0.6435, 0.274, 0.6435, 0.2778, 0.6035, 0.2775, 0.6035, 0.2775, 0.6435, 0.2778, 0.6435, 0.2815, 0.6035, 0.2812, 0.6035, 0.2812, 0.6435, 0.2815, 0.6435, 0.2847, 0.6034, 0.2844, 0.6034, 0.2844, 0.6435, 0.2847, 0.6434, 0.2875, 0.6034, 0.2872, 0.5234, 0.2866, 0.5634, 0.2869, 0.5634, 0.2901, 0.5233, 0.2898, 0.5233, 0.2898, 0.5634, 0.2901, 0.5633, 0.2937, 0.5233, 0.2934, 0.5233, 0.2934, 0.5633, 0.2937, 0.5633, 0.2976, 0.5233, 0.2973, 0.5233, 0.2973, 0.5633, 0.2976, 0.5633, 0.3015, 0.5232, 0.3012, 0.5232, 0.3012, 0.5633, 0.3015, 0.5632, 0.3053, 0.5232, 0.305, 0.5232, 0.305, 0.5632, 0.3053, 0.5632, 0.309, 0.5232, 0.3087, 0.5232, 0.3087, 0.5632, 0.309, 0.5632, 0.3123, 0.5232, 0.312, 0.5232, 0.312, 0.5632, 0.3123, 0.5632, 0.3151, 0.5231, 0.3148, 0.6038, 0.2309, 0.6439, 0.2312, 0.6438, 0.2344, 0.6038, 0.2341, 0.6038, 0.2341, 0.6438, 0.2344, 0.6438, 0.2381, 0.6038, 0.2378, 0.6038, 0.2378, 0.6438, 0.2381, 0.6438, 0.2419, 0.6038, 0.2416, 0.6038, 0.2416, 0.6438, 0.2419, 0.6438, 0.2458, 0.6037, 0.2455, 0.6037, 0.2455, 0.6438, 0.2458, 0.6437, 0.2497, 0.6037, 0.2494, 0.6037, 0.2494, 0.6437, 0.2497, 0.6437, 0.2533, 0.6037, 0.253, 0.6037, 0.253, 0.6437, 0.2533, 0.6437, 0.2566, 0.6036, 0.2563, 0.6036, 0.2563, 0.6437, 0.2566, 0.6437, 0.2593, 0.6036, 0.259, 0.6032, 0.3154, 0.5632, 0.3151, 0.5632, 0.3118, 0.6032, 0.3121, 0.6032, 0.3121, 0.5632, 0.3118, 0.5632, 0.3082, 0.6032, 0.3085, 0.2296, 0.3399, 0.2258, 0.3406, 0.2218, 0.3406, 0.218, 0.3398, 0.2144, 0.3383, 0.2111, 0.3361, 0.2084, 0.3333, 0.2062, 0.33, 0.2048, 0.3264, 0.204, 0.3225, 0.2041, 0.3186, 0.2048, 0.3148, 0.2064, 0.3111, 0.2086, 0.3079, 0.2114, 0.3051, 0.2147, 0.303, 0.2183, 0.3015, 0.2221, 0.3008, 0.2261, 0.3008, 0.2299, 0.3016, 0.2335, 0.3031, 0.2368, 0.3053, 0.2395, 0.3081, 0.2417, 0.3114, 0.2431, 0.3151, 0.2439, 0.3189, 0.2439, 0.3228, 0.2431, 0.3267, 0.2415, 0.3303, 0.2393, 0.3335, 0.2365, 0.3363, 0.2332, 0.3384, 0.6032, 0.3085, 0.5632, 0.3082, 0.5632, 0.3044, 0.6033, 0.3047, 0.6033, 0.3047, 0.5632, 0.3044, 0.5633, 0.3005, 0.6033, 0.3008, 0.1859, 0.3403, 0.182, 0.3403, 0.1782, 0.3395, 0.1746, 0.338, 0.1713, 0.3358, 0.1686, 0.333, 0.1664, 0.3297, 0.1649, 0.3261, 0.1642, 0.3222, 0.1642, 0.3183, 0.165, 0.3144, 0.1665, 0.3108, 0.1688, 0.3076, 0.1715, 0.3048, 0.1748, 0.3027, 0.1785, 0.3012, 0.1823, 0.3005, 0.1862, 0.3005, 0.1901, 0.3013, 0.1937, 0.3028, 0.1969, 0.305, 0.1997, 0.3078, 0.2018, 0.3111, 0.2033, 0.3147, 0.2041, 0.3186, 0.204, 0.3225, 0.2032, 0.3264, 0.2017, 0.33, 0.1995, 0.3332, 0.1967, 0.336, 0.1934, 0.3381, 0.1898, 0.3396, 0.6031, 0.33, 0.6431, 0.3303, 0.6431, 0.3342, 0.603, 0.3339, 0.603, 0.3339, 0.6431, 0.3342, 0.643, 0.3378, 0.603, 0.3375, 0.603, 0.3375, 0.643, 0.3378, 0.643, 0.3411, 0.603, 0.3408, 0.603, 0.3408, 0.643, 0.3411, 0.643, 0.3439, 0.603, 0.3436, 0.2048, 0.2443, 0.2448, 0.2446, 0.2448, 0.2479, 0.2048, 0.2475, 0.2048, 0.2475, 0.2448, 0.2479, 0.2448, 0.2515, 0.2048, 0.2512, 0.2048, 0.2512, 0.2448, 0.2515, 0.2448, 0.2553, 0.2047, 0.255, 0.2047, 0.255, 0.2448, 0.2553, 0.2447, 0.2593, 0.2047, 0.2589, 0.2047, 0.2589, 0.2447, 0.2593, 0.2447, 0.2631, 0.2047, 0.2628, 0.2047, 0.2628, 0.2447, 0.2631, 0.2447, 0.2667, 0.2047, 0.2664, 0.2047, 0.2664, 0.2447, 0.2667, 0.2447, 0.27, 0.2046, 0.2697, 0.2046, 0.2697, 0.2447, 0.27, 0.2446, 0.2728, 0.2046, 0.2724, 0.1646, 0.2721, 0.2046, 0.2725, 0.2046, 0.2757, 0.1646, 0.2754, 0.1646, 0.2754, 0.2046, 0.2757, 0.2046, 0.2793, 0.1645, 0.279, 0.1645, 0.279, 0.2046, 0.2793, 0.2045, 0.2831, 0.1645, 0.2828, 0.1645, 0.2828, 0.2045, 0.2831, 0.2045, 0.2871, 0.1645, 0.2867, 0.1645, 0.2867, 0.2045, 0.2871, 0.2045, 0.2909, 0.1644, 0.2906, 0.1644, 0.2906, 0.2045, 0.2909, 0.2044, 0.2946, 0.1644, 0.2942, 0.1644, 0.2942, 0.2044, 0.2946, 0.2044, 0.2978, 0.1644, 0.2975, 0.1644, 0.2975, 0.2044, 0.2978, 0.2044, 0.3006, 0.1644, 0.3003, 0.5636, 0.2587, 0.6036, 0.259, 0.6036, 0.2623, 0.5636, 0.262, 0.5636, 0.262, 0.6036, 0.2623, 0.6036, 0.2659, 0.5635, 0.2656, 0.5635, 0.2656, 0.6036, 0.2659, 0.6035, 0.2698, 0.5635, 0.2695, 0.5635, 0.2695, 0.6035, 0.2698, 0.6035, 0.2737, 0.5635, 0.2734, 0.5635, 0.2734, 0.6035, 0.2737, 0.6035, 0.2775, 0.5635, 0.2772, 0.5635, 0.2772, 0.6035, 0.2775, 0.6035, 0.2812, 0.5634, 0.2808, 0.5634, 0.2808, 0.6035, 0.2812, 0.6034, 0.2844, 0.5634, 0.2841, 0.5634, 0.2841, 0.6034, 0.2844, 0.6034, 0.2872, 0.5634, 0.2869, 0.6032, 0.3154, 0.6432, 0.3157, 0.6432, 0.3189, 0.6032, 0.3186, 0.6032, 0.3186, 0.6432, 0.3189, 0.6432, 0.3225, 0.6031, 0.3222, 0.5549, 0.3786, 0.5516, 0.3807, 0.548, 0.3822, 0.5441, 0.383, 0.5402, 0.3829, 0.5363, 0.3821, 0.5327, 0.3806, 0.5295, 0.3784, 0.5267, 0.3756, 0.5246, 0.3723, 0.5231, 0.3687, 0.5224, 0.3648, 0.5224, 0.3609, 0.5232, 0.3571, 0.5247, 0.3535, 0.5269, 0.3502, 0.5297, 0.3475, 0.533, 0.3453, 0.5366, 0.3438, 0.5405, 0.3431, 0.5444, 0.3431, 0.5483, 0.3439, 0.5519, 0.3454, 0.5551, 0.3477, 0.5579, 0.3504, 0.56, 0.3537, 0.5615, 0.3574, 0.5622, 0.3612, 0.5622, 0.3651, 0.5614, 0.369, 0.5599, 0.3726, 0.5577, 0.3758, 0.6031, 0.3222, 0.6432, 0.3225, 0.6431, 0.3264, 0.6031, 0.3261, 0.6031, 0.3261, 0.6431, 0.3264, 0.6431, 0.3303, 0.6031, 0.33, 0.3129, 0.3391, 0.3093, 0.3405, 0.3054, 0.3413, 0.3015, 0.3412, 0.2977, 0.3404, 0.294, 0.3389, 0.2908, 0.3367, 0.288, 0.3339, 0.2859, 0.3306, 0.2844, 0.327, 0.2837, 0.3231, 0.2837, 0.3192, 0.2845, 0.3154, 0.286, 0.3118, 0.2882, 0.3085, 0.291, 0.3058, 0.2943, 0.3036, 0.298, 0.3021, 0.3018, 0.3014, 0.3057, 0.3014, 0.3096, 0.3022, 0.3132, 0.3038, 0.3164, 0.306, 0.3192, 0.3088, 0.3213, 0.312, 0.3228, 0.3157, 0.3235, 0.3195, 0.3235, 0.3234, 0.3227, 0.3273, 0.3212, 0.3309, 0.319, 0.3341, 0.3162, 0.3369, 0.523, 0.3294, 0.5631, 0.3297, 0.563, 0.3335, 0.523, 0.3332, 0.523, 0.3332, 0.563, 0.3335, 0.563, 0.3372, 0.523, 0.3369, 0.523, 0.3369, 0.563, 0.3372, 0.563, 0.3405, 0.5229, 0.3402, 0.5229, 0.3402, 0.563, 0.3405, 0.5629, 0.3433, 0.5229, 0.343, 0.5238, 0.2302, 0.5638, 0.2306, 0.5638, 0.2338, 0.5238, 0.2335, 0.5238, 0.2335, 0.5638, 0.2338, 0.5638, 0.2374, 0.5237, 0.2371, 0.5237, 0.2371, 0.5638, 0.2374, 0.5637, 0.2413, 0.5237, 0.241, 0.5237, 0.241, 0.5637, 0.2413, 0.5637, 0.2452, 0.5237, 0.2449, 0.5237, 0.2449, 0.5637, 0.2452, 0.5637, 0.2491, 0.5237, 0.2487, 0.5237, 0.2487, 0.5637, 0.2491, 0.5636, 0.2527, 0.5236, 0.2524, 0.5236, 0.2524, 0.5636, 0.2527, 0.5636, 0.2559, 0.5236, 0.2556, 0.5236, 0.2556, 0.5636, 0.2559, 0.5636, 0.2587, 0.5236, 0.2584, 0.4045, 0.3022, 0.3645, 0.3019, 0.3645, 0.2986, 0.4045, 0.299, 0.4045, 0.299, 0.3645, 0.2986, 0.3645, 0.295, 0.4046, 0.2954, 0.4046, 0.2954, 0.3645, 0.295, 0.3646, 0.2912, 0.4046, 0.2915, 0.4046, 0.2915, 0.3646, 0.2912, 0.3646, 0.2873, 0.4046, 0.2876, 0.4046, 0.2876, 0.3646, 0.2873, 0.3646, 0.2834, 0.4047, 0.2837, 0.4047, 0.2837, 0.3646, 0.2834, 0.3647, 0.2798, 0.4047, 0.2801, 0.4047, 0.2801, 0.3647, 0.2798, 0.3647, 0.2765, 0.4047, 0.2768, 0.4047, 0.2768, 0.3647, 0.2765, 0.3647, 0.2737, 0.4047, 0.274, 0.3649, 0.2455, 0.4049, 0.2458, 0.4049, 0.2491, 0.3649, 0.2488, 0.3649, 0.2488, 0.4049, 0.2491, 0.4049, 0.2527, 0.3649, 0.2524, 0.3649, 0.2524, 0.4049, 0.2527, 0.4049, 0.2566, 0.3648, 0.2563, 0.3648, 0.2563, 0.4049, 0.2566, 0.4048, 0.2605, 0.3648, 0.2602, 0.3648, 0.2602, 0.4048, 0.2605, 0.4048, 0.2643, 0.3648, 0.264, 0.3648, 0.264, 0.4048, 0.2643, 0.4048, 0.268, 0.3647, 0.2677, 0.3647, 0.2677, 0.4048, 0.268, 0.4047, 0.2712, 0.3647, 0.2709, 0.3647, 0.2709, 0.4047, 0.2712, 0.4047, 0.274, 0.3647, 0.2737, 0.5231, 0.3148, 0.5632, 0.3151, 0.5631, 0.3183, 0.5231, 0.318, 0.5231, 0.318, 0.5631, 0.3183, 0.5631, 0.3219, 0.5231, 0.3216, 0.3051, 0.3811, 0.3012, 0.3811, 0.2973, 0.3803, 0.2937, 0.3787, 0.2905, 0.3765, 0.2877, 0.3737, 0.2856, 0.3705, 0.2841, 0.3668, 0.2834, 0.363, 0.2834, 0.359, 0.2842, 0.3552, 0.2857, 0.3516, 0.2879, 0.3483, 0.2907, 0.3456, 0.294, 0.3434, 0.2976, 0.342, 0.3015, 0.3412, 0.3054, 0.3413, 0.3093, 0.3421, 0.3129, 0.3436, 0.3161, 0.3458, 0.3189, 0.3486, 0.321, 0.3519, 0.3225, 0.3555, 0.3232, 0.3594, 0.3232, 0.3633, 0.3224, 0.3671, 0.3209, 0.3707, 0.3187, 0.374, 0.3159, 0.3767, 0.3126, 0.3789, 0.309, 0.3804, 0.5231, 0.3216, 0.5631, 0.3219, 0.5631, 0.3258, 0.5231, 0.3255, 0.5231, 0.3255, 0.5631, 0.3258, 0.5631, 0.3297, 0.523, 0.3294, 0.2614, 0.3808, 0.2575, 0.38, 0.2539, 0.3784, 0.2507, 0.3762, 0.2479, 0.3734, 0.2458, 0.3701, 0.2443, 0.3665, 0.2435, 0.3627, 0.2436, 0.3587, 0.2444, 0.3549, 0.2459, 0.3513, 0.2481, 0.348, 0.2509, 0.3453, 0.2542, 0.3431, 0.2578, 0.3417, 0.2617, 0.3409, 0.2656, 0.341, 0.2694, 0.3417, 0.273, 0.3433, 0.2763, 0.3455, 0.279, 0.3483, 0.2812, 0.3516, 0.2827, 0.3552, 0.2834, 0.359, 0.2834, 0.363, 0.2826, 0.3668, 0.2811, 0.3704, 0.2788, 0.3737, 0.2761, 0.3764, 0.2728, 0.3786, 0.2691, 0.38, 0.2653, 0.3808, 0.5631, 0.3297, 0.6031, 0.33, 0.603, 0.3339, 0.563, 0.3335, 0.563, 0.3335, 0.603, 0.3339, 0.603, 0.3375, 0.563, 0.3372, 0.563, 0.3372, 0.603, 0.3375, 0.603, 0.3408, 0.563, 0.3405, 0.563, 0.3405, 0.603, 0.3408, 0.603, 0.3436, 0.5629, 0.3433, 0.2448, 0.2446, 0.2849, 0.2449, 0.2848, 0.2482, 0.2448, 0.2479, 0.2448, 0.2479, 0.2848, 0.2482, 0.2848, 0.2518, 0.2448, 0.2515, 0.2448, 0.2515, 0.2848, 0.2518, 0.2848, 0.2556, 0.2448, 0.2553, 0.2448, 0.2553, 0.2848, 0.2556, 0.2848, 0.2596, 0.2447, 0.2593, 0.2447, 0.2593, 0.2848, 0.2596, 0.2847, 0.2634, 0.2447, 0.2631, 0.2447, 0.2631, 0.2847, 0.2634, 0.2847, 0.267, 0.2447, 0.2667, 0.2447, 0.2667, 0.2847, 0.267, 0.2847, 0.2703, 0.2447, 0.27, 0.2447, 0.27, 0.2847, 0.2703, 0.2847, 0.2731, 0.2446, 0.2728, 0.2847, 0.2731, 0.3247, 0.2734, 0.3247, 0.2766, 0.2846, 0.2763, 0.2846, 0.2763, 0.3247, 0.2766, 0.3246, 0.2802, 0.2846, 0.2799, 0.2846, 0.2799, 0.3246, 0.2802, 0.3246, 0.2841, 0.2846, 0.2838, 0.2846, 0.2838, 0.3246, 0.2841, 0.3246, 0.288, 0.2845, 0.2877, 0.2845, 0.2877, 0.3246, 0.288, 0.3245, 0.2919, 0.2845, 0.2915, 0.2845, 0.2915, 0.3245, 0.2919, 0.3245, 0.2955, 0.2845, 0.2952, 0.2845, 0.2952, 0.3245, 0.2955, 0.3245, 0.2988, 0.2845, 0.2985, 0.2845, 0.2985, 0.3245, 0.2988, 0.3245, 0.3016, 0.2844, 0.3013, 0.4838, 0.2299, 0.5238, 0.2302, 0.5238, 0.2335, 0.4837, 0.2332, 0.4837, 0.2332, 0.5238, 0.2335, 0.5237, 0.2371, 0.4837, 0.2368, 0.4837, 0.2368, 0.5237, 0.2371, 0.5237, 0.241, 0.4837, 0.2407, 0.4837, 0.2407, 0.5237, 0.241, 0.5237, 0.2449, 0.4837, 0.2446, 0.4837, 0.2446, 0.5237, 0.2449, 0.5237, 0.2487, 0.4836, 0.2484, 0.4836, 0.2484, 0.5237, 0.2487, 0.5236, 0.2524, 0.4836, 0.2521, 0.4836, 0.2521, 0.5236, 0.2524, 0.5236, 0.2556, 0.4836, 0.2553, 0.4836, 0.2553, 0.5236, 0.2556, 0.5236, 0.2584, 0.4836, 0.2581, 0.5632, 0.3151, 0.6032, 0.3154, 0.6032, 0.3186, 0.5631, 0.3183, 0.5631, 0.3183, 0.6032, 0.3186, 0.6031, 0.3222, 0.5631, 0.3219, 0.3702, 0.3772, 0.3674, 0.3744, 0.3652, 0.3711, 0.3638, 0.3674, 0.363, 0.3636, 0.3631, 0.3597, 0.3639, 0.3558, 0.3654, 0.3522, 0.3676, 0.349, 0.3704, 0.3462, 0.3737, 0.3441, 0.3773, 0.3426, 0.3812, 0.3419, 0.3851, 0.3419, 0.3889, 0.3427, 0.3925, 0.3442, 0.3958, 0.3464, 0.3985, 0.3492, 0.4007, 0.3525, 0.4022, 0.3561, 0.4029, 0.36, 0.4029, 0.3639, 0.4021, 0.3677, 0.4005, 0.3714, 0.3983, 0.3746, 0.3955, 0.3774, 0.3923, 0.3795, 0.3886, 0.381, 0.3848, 0.3817, 0.3809, 0.3817, 0.377, 0.3809, 0.3734, 0.3794, 0.5631, 0.3219, 0.6031, 0.3222, 0.6031, 0.3261, 0.5631, 0.3258, 0.5631, 0.3258, 0.6031, 0.3261, 0.6031, 0.33, 0.5631, 0.3297, 0.3276, 0.374, 0.3254, 0.3708, 0.3239, 0.3671, 0.3232, 0.3633, 0.3232, 0.3594, 0.324, 0.3555, 0.3256, 0.3519, 0.3278, 0.3487, 0.3306, 0.3459, 0.3338, 0.3438, 0.3375, 0.3423, 0.3413, 0.3415, 0.3453, 0.3416, 0.3491, 0.3424, 0.3527, 0.3439, 0.356, 0.3461, 0.3587, 0.3489, 0.3609, 0.3522, 0.3623, 0.3558, 0.3631, 0.3597, 0.363, 0.3636, 0.3622, 0.3674, 0.3607, 0.371, 0.3585, 0.3743, 0.3557, 0.377, 0.3524, 0.3792, 0.3488, 0.3807, 0.3449, 0.3814, 0.341, 0.3814, 0.3372, 0.3806, 0.3336, 0.379, 0.3303, 0.3768, 0.4432, 0.3006, 0.4832, 0.3009, 0.4832, 0.3047, 0.4432, 0.3044, 0.4432, 0.3044, 0.4832, 0.3047, 0.4832, 0.3084, 0.4431, 0.3081, 0.4431, 0.3081, 0.4832, 0.3084, 0.4831, 0.3116, 0.4431, 0.3113, 0.4431, 0.3113, 0.4831, 0.3116, 0.4831, 0.3145, 0.4431, 0.3141, 0.3249, 0.2452, 0.3649, 0.2455, 0.3649, 0.2488, 0.3249, 0.2485, 0.3249, 0.2485, 0.3649, 0.2488, 0.3649, 0.2524, 0.3248, 0.2521, 0.3248, 0.2521, 0.3649, 0.2524, 0.3648, 0.2563, 0.3248, 0.256, 0.3248, 0.256, 0.3648, 0.2563, 0.3648, 0.2602, 0.3248, 0.2599, 0.3248, 0.2599, 0.3648, 0.2602, 0.3648, 0.264, 0.3248, 0.2637, 0.3248, 0.2637, 0.3648, 0.264, 0.3647, 0.2677, 0.3247, 0.2673, 0.3247, 0.2673, 0.3647, 0.2677, 0.3647, 0.2709, 0.3247, 0.2706, 0.3247, 0.2706, 0.3647, 0.2709, 0.3647, 0.2737, 0.3247, 0.2734, 0.3247, 0.2734, 0.3647, 0.2737, 0.3647, 0.2769, 0.3247, 0.2766, 0.3247, 0.2766, 0.3647, 0.2769, 0.3646, 0.2805, 0.3246, 0.2802, 0.3246, 0.2802, 0.3646, 0.2805, 0.3646, 0.2844, 0.3246, 0.2841, 0.3246, 0.2841, 0.3646, 0.2844, 0.3646, 0.2883, 0.3246, 0.288, 0.3246, 0.288, 0.3646, 0.2883, 0.3646, 0.2922, 0.3245, 0.2919, 0.3245, 0.2919, 0.3646, 0.2922, 0.3645, 0.2958, 0.3245, 0.2955, 0.3245, 0.2955, 0.3645, 0.2958, 0.3645, 0.2991, 0.3245, 0.2988, 0.3245, 0.2988, 0.3645, 0.2991, 0.3645, 0.3019, 0.3245, 0.3016, 0.1648, 0.244, 0.2048, 0.2443, 0.2048, 0.2475, 0.1648, 0.2472, 0.1648, 0.2472, 0.2048, 0.2475, 0.2048, 0.2512, 0.1647, 0.2509, 0.1647, 0.2509, 0.2048, 0.2512, 0.2047, 0.255, 0.1647, 0.2547, 0.1647, 0.2547, 0.2047, 0.255, 0.2047, 0.2589, 0.1647, 0.2586, 0.1647, 0.2586, 0.2047, 0.2589, 0.2047, 0.2628, 0.1647, 0.2625, 0.1647, 0.2625, 0.2047, 0.2628, 0.2047, 0.2664, 0.1646, 0.2661, 0.1646, 0.2661, 0.2047, 0.2664, 0.2046, 0.2697, 0.1646, 0.2694, 0.1646, 0.2694, 0.2046, 0.2697, 0.2046, 0.2724, 0.1646, 0.2721, 0.4433, 0.2859, 0.4833, 0.2863, 0.4833, 0.2895, 0.4433, 0.2892, 0.4433, 0.2892, 0.4833, 0.2895, 0.4833, 0.2931, 0.4433, 0.2928, 0.3306, 0.337, 0.3279, 0.3342, 0.3257, 0.3309, 0.3243, 0.3273, 0.3235, 0.3234, 0.3235, 0.3195, 0.3243, 0.3157, 0.3259, 0.3121, 0.3281, 0.3088, 0.3309, 0.3061, 0.3342, 0.3039, 0.3378, 0.3024, 0.3416, 0.3017, 0.3456, 0.3017, 0.3494, 0.3025, 0.353, 0.3041, 0.3563, 0.3063, 0.359, 0.3091, 0.3612, 0.3123, 0.3626, 0.316, 0.3634, 0.3198, 0.3633, 0.3238, 0.3626, 0.3276, 0.361, 0.3312, 0.3588, 0.3345, 0.356, 0.3372, 0.3527, 0.3394, 0.3491, 0.3408, 0.3453, 0.3416, 0.3413, 0.3415, 0.3375, 0.3407, 0.3339, 0.3392, 0.4433, 0.2928, 0.4833, 0.2931, 0.4833, 0.2969, 0.4432, 0.2966, 0.4432, 0.2966, 0.4833, 0.2969, 0.4832, 0.3009, 0.4432, 0.3006, 0.4075, 0.3348, 0.4054, 0.3316, 0.4039, 0.3279, 0.4032, 0.3241, 0.4032, 0.3201, 0.404, 0.3163, 0.4055, 0.3127, 0.4077, 0.3094, 0.4105, 0.3067, 0.4138, 0.3045, 0.4175, 0.3031, 0.4213, 0.3023, 0.4252, 0.3024, 0.4291, 0.3032, 0.4327, 0.3047, 0.4359, 0.3069, 0.4387, 0.3097, 0.4408, 0.313, 0.4423, 0.3166, 0.443, 0.3205, 0.443, 0.3244, 0.4422, 0.3282, 0.4407, 0.3318, 0.4385, 0.3351, 0.4357, 0.3378, 0.4324, 0.34, 0.4288, 0.3415, 0.4249, 0.3422, 0.421, 0.3422, 0.4172, 0.3414, 0.4135, 0.3398, 0.4103, 0.3376, 0.483, 0.3291, 0.523, 0.3294, 0.523, 0.3332, 0.483, 0.3329, 0.483, 0.3329, 0.523, 0.3332, 0.523, 0.3369, 0.4829, 0.3366, 0.4829, 0.3366, 0.523, 0.3369, 0.5229, 0.3402, 0.4829, 0.3398, 0.4829, 0.3398, 0.5229, 0.3402, 0.5229, 0.343, 0.4829, 0.3426, 0.6421, 0.3556, 0.6822, 0.3559, 0.6821, 0.3591, 0.6421, 0.3588, 0.6421, 0.3588, 0.6821, 0.3591, 0.6821, 0.3627, 0.6421, 0.3624, 0.6421, 0.3624, 0.6821, 0.3627, 0.6821, 0.3666, 0.642, 0.3663, 0.642, 0.3663, 0.6821, 0.3666, 0.682, 0.3705, 0.642, 0.3702, 0.642, 0.3702, 0.682, 0.3705, 0.682, 0.3744, 0.642, 0.3741, 0.642, 0.3741, 0.682, 0.3744, 0.682, 0.378, 0.642, 0.3777, 0.642, 0.3777, 0.682, 0.378, 0.682, 0.3813, 0.6419, 0.3809, 0.6419, 0.3809, 0.682, 0.3813, 0.6819, 0.384, 0.6419, 0.3837, 0.2446, 0.2728, 0.2847, 0.2731, 0.2846, 0.2763, 0.2446, 0.276, 0.2446, 0.276, 0.2846, 0.2763, 0.2846, 0.2799, 0.2446, 0.2796, 0.2446, 0.2796, 0.2846, 0.2799, 0.2846, 0.2838, 0.2445, 0.2834, 0.2445, 0.2834, 0.2846, 0.2838, 0.2845, 0.2877, 0.2445, 0.2874, 0.2445, 0.2874, 0.2845, 0.2877, 0.2845, 0.2915, 0.2445, 0.2912, 0.2445, 0.2912, 0.2845, 0.2915, 0.2845, 0.2952, 0.2445, 0.2949, 0.2445, 0.2949, 0.2845, 0.2952, 0.2845, 0.2985, 0.2444, 0.2982, 0.2444, 0.2982, 0.2845, 0.2985, 0.2844, 0.3013, 0.2444, 0.301, 0.6432, 0.3157, 0.6832, 0.316, 0.6832, 0.3193, 0.6432, 0.319, 0.6432, 0.319, 0.6832, 0.3193, 0.6832, 0.3229, 0.6432, 0.3226, 0.6432, 0.3226, 0.6832, 0.3229, 0.6832, 0.3268, 0.6431, 0.3265, 0.6431, 0.3265, 0.6832, 0.3268, 0.6831, 0.3307, 0.6431, 0.3304, 0.6431, 0.3304, 0.6831, 0.3307, 0.6831, 0.3345, 0.6431, 0.3342, 0.6431, 0.3342, 0.6831, 0.3345, 0.6831, 0.3382, 0.643, 0.3379, 0.643, 0.3379, 0.6831, 0.3382, 0.683, 0.3414, 0.643, 0.3411, 0.643, 0.3411, 0.683, 0.3414, 0.683, 0.3442, 0.643, 0.3439, 0.4831, 0.3145, 0.5231, 0.3148, 0.5231, 0.318, 0.4831, 0.3177, 0.4831, 0.3177, 0.5231, 0.318, 0.5231, 0.3216, 0.4831, 0.3213, 0.5726, 0.3809, 0.5693, 0.3787, 0.5666, 0.3759, 0.5644, 0.3726, 0.5629, 0.369, 0.5622, 0.3651, 0.5622, 0.3612, 0.563, 0.3574, 0.5646, 0.3538, 0.5668, 0.3505, 0.5696, 0.3478, 0.5728, 0.3456, 0.5765, 0.3441, 0.5803, 0.3434, 0.5842, 0.3434, 0.5881, 0.3442, 0.5917, 0.3458, 0.5949, 0.348, 0.5977, 0.3508, 0.5999, 0.354, 0.6013, 0.3577, 0.6021, 0.3615, 0.602, 0.3654, 0.6012, 0.3693, 0.5997, 0.3729, 0.5975, 0.3761, 0.5947, 0.3789, 0.5914, 0.3811, 0.5878, 0.3825, 0.5839, 0.3833, 0.58, 0.3832, 0.5762, 0.3824, 0.4831, 0.3213, 0.5231, 0.3216, 0.5231, 0.3255, 0.483, 0.3251, 0.483, 0.3251, 0.5231, 0.3255, 0.523, 0.3294, 0.483, 0.3291, 0.41, 0.3775, 0.4072, 0.3747, 0.4051, 0.3714, 0.4036, 0.3678, 0.4029, 0.3639, 0.4029, 0.36, 0.4037, 0.3561, 0.4052, 0.3525, 0.4074, 0.3493, 0.4102, 0.3465, 0.4135, 0.3444, 0.4171, 0.3429, 0.421, 0.3422, 0.4249, 0.3422, 0.4288, 0.343, 0.4324, 0.3445, 0.4356, 0.3467, 0.4384, 0.3495, 0.4405, 0.3528, 0.442, 0.3564, 0.4427, 0.3603, 0.4427, 0.3642, 0.4419, 0.3681, 0.4404, 0.3717, 0.4382, 0.3749, 0.4354, 0.3777, 0.4321, 0.3798, 0.4285, 0.3813, 0.4246, 0.382, 0.4207, 0.382, 0.4168, 0.3812, 0.4132, 0.3797])
me_012.materials.append(mat_13_001)
me_012.update()

# ---- objects
ob_light = bpy.data.objects.new('Light', light_light)
ob_camera = bpy.data.objects.new('Camera', cam_camera)
ob_010 = bpy.data.objects.new('Цилиндр.010', me_012)

# ---- transforms, parenting, visibility, modifiers, constraints
ob_light.location = (-0.2251, -4.498, 2.35)
ob_light.rotation_euler = (0.6503, 0.05522, 1.866)
ob_light.lock_rotations_4d = False
ob_light.empty_display_type = 'ARROWS'
ob_light.color = (0.0, 0.0, 0.0, 0.0)
ob_light.lineart.crease_threshold = 0.0
ob_camera.location = (0.0, -0.3, 0.0)
ob_camera.rotation_euler = (1.571, 0.0, 0.0)
ob_camera.lock_rotations_4d = False
ob_camera.empty_display_type = 'ARROWS'
ob_camera.color = (0.0, 0.0, 0.0, 0.0)
ob_camera.display_type = 'WIRE'
ob_camera.lineart.crease_threshold = 0.0
ob_010.location = (-0.05724, 0.0, 0.0)
ob_010.rotation_euler = (-1.571, -2.22e-16, -2.283)
ob_010.scale = (0.004705, 0.005692, 0.04724)

# ---- collection membership
col_collection.objects.link(ob_light)
col_collection.objects.link(ob_camera)
col_collection.objects.link(ob_010)

# ---- scene / render settings (as saved in the file)
scene.camera = ob_camera
scene.frame_start = 1; scene.frame_end = 250; scene.frame_set(1)
scene.render.engine = 'CYCLES'
scene.render.resolution_x = 200
scene.render.resolution_y = 200
scene.render.film_transparent = True
scene.cycles.sampling_pattern = 'TABULATED_SOBOL'
scene.cycles.use_light_tree = False
scene.view_settings.view_transform = 'Filmic'
bpy.context.view_layer.update()
